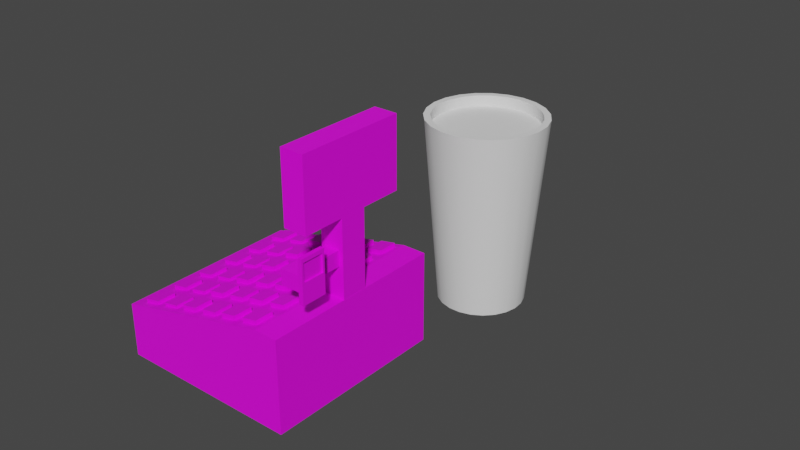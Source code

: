 # Source: cash.blend  (saved by Blender 3.3.6; exported with 4.5.12 LTS)
import bpy
from mathutils import Matrix  # noqa: F401  (used for matrix-valued properties, if any)

bpy.ops.wm.read_factory_settings(use_empty=True)
scene = bpy.context.scene
scene.name = 'Scene'

# ---- collections
col_collection = bpy.data.collections.new('Collection'); scene.collection.children.link(col_collection)

# ---- images (referenced by path relative to the original .blend; pixels are not part of the script)
import os
ASSET_DIR = os.environ.get("B2B_ASSET_DIR", "")  # directory of the original .blend (textures are referenced by path, not embedded)
HERE = os.path.dirname(os.path.abspath(__file__))  # packed textures are extracted next to this script under _unpacked/

def load_image(name, relpath, width, height, colorspace="sRGB"):
    """Load a texture the original file referenced (path relative to the .blend, or extracted next to this script)."""
    p = next((c for c in (os.path.join(HERE, relpath), os.path.join(ASSET_DIR, relpath)) if relpath and os.path.exists(c)), "")
    if p:
        img = bpy.data.images.load(p, check_existing=True)
        img.name = name
    else:  # same state as the original file: an image datablock whose file is absent (Cycles renders it pink)
        img = bpy.data.images.new(name, width, height)
        img.source = "FILE"
        img.filepath = "//" + (relpath or name)
    img.colorspace_settings.name = colorspace
    return img
img_blender_color_pallet_png = load_image('blender_color_pallet.png', 'blender_color_pallet.png', 1024, 1024, 'sRGB')

# ---- materials (node trees are filled in below, after node groups)
mat_material_003 = bpy.data.materials.new('Material.003')
mat_material_003.use_transparent_shadow = False
mat_material_002 = bpy.data.materials.new('Material.002')
mat_material_002.use_transparent_shadow = False
mat_material_001 = bpy.data.materials.new('Material.001')
mat_material_001.use_transparent_shadow = False

# ---- node groups
ng_auto_smooth = bpy.data.node_groups.new('Auto Smooth', 'GeometryNodeTree')
_s = ng_auto_smooth.interface.new_socket(name='Geometry', in_out='OUTPUT', socket_type='NodeSocketGeometry')
_s = ng_auto_smooth.interface.new_socket(name='Geometry', in_out='INPUT', socket_type='NodeSocketGeometry')
_s = ng_auto_smooth.interface.new_socket(name='Angle', in_out='INPUT', socket_type='NodeSocketFloat')
_s.subtype = 'ANGLE'
_s.min_value = 0.0
_s.max_value = 3.142
ng_auto_smooth.is_modifier = True
_N = ng_auto_smooth.nodes; _L = ng_auto_smooth.links
n0 = _N.new('NodeGroupOutput'); n0.name = 'Group Output'; n0.location = (480, -100)
n1 = _N.new('NodeGroupInput'); n1.name = 'Group Input'; n1.location = (-420, -300)
n2 = _N.new('NodeGroupInput'); n2.name = 'Group Input.001'; n2.location = (-60, -100)
n3 = _N.new('GeometryNodeSetShadeSmooth'); n3.name = 'Set Shade Smooth'; n3.location = (120, -100)
n3.domain = 'EDGE'
n4 = _N.new('GeometryNodeSetShadeSmooth'); n4.name = 'Set Shade Smooth.001'; n4.location = (300, -100)
n5 = _N.new('GeometryNodeInputMeshEdgeAngle'); n5.name = 'Edge Angle'; n5.location = (-420, -220)
n6 = _N.new('GeometryNodeInputEdgeSmooth'); n6.name = 'Is Edge Smooth'; n6.location = (-60, -160)
n7 = _N.new('GeometryNodeInputShadeSmooth'); n7.name = 'Is Face Smooth'; n7.location = (-240, -340)
n8 = _N.new('FunctionNodeBooleanMath'); n8.name = 'Boolean Math'; n8.location = (-60, -220)
n9 = _N.new('FunctionNodeCompare'); n9.name = 'Compare'; n9.location = (-240, -180)
n9.operation = 'LESS_EQUAL'
_L.new(n5.outputs[0], n9.inputs[0])
_L.new(n4.outputs[0], n0.inputs[0])
_L.new(n1.outputs[1], n9.inputs[1])
_L.new(n9.outputs[0], n8.inputs[0])
_L.new(n7.outputs[0], n8.inputs[1])
_L.new(n2.outputs[0], n3.inputs[0])
_L.new(n6.outputs[0], n3.inputs[1])
_L.new(n3.outputs[0], n4.inputs[0])
_L.new(n8.outputs[0], n3.inputs[2])
n0.is_active_output = True

# ---- material node trees
mat_material_003.use_nodes = True; mat_material_003.node_tree.nodes.clear()
_N = mat_material_003.node_tree.nodes; _L = mat_material_003.node_tree.links
n0 = _N.new('ShaderNodeBsdfPrincipled'); n0.name = 'Principled BSDF'; n0.location = (10, 300)
n0.distribution = 'GGX'
n0.subsurface_method = 'RANDOM_WALK_SKIN'
n0.inputs[3].default_value = 1.45
n0.inputs[27].default_value = (0.0, 0.0, 0.0, 1.0)
n0.inputs[28].default_value = 1.0
n1 = _N.new('ShaderNodeOutputMaterial'); n1.name = 'Material Output'; n1.location = (300, 300)
n2 = _N.new('ShaderNodeTexImage'); n2.name = 'Image Texture'; n2.location = (-180, 280)
n2.image = img_blender_color_pallet_png
_L.new(n0.outputs[0], n1.inputs[0])
_L.new(n2.outputs[0], n0.inputs[0])
n1.is_active_output = True
mat_material_002.use_nodes = True; mat_material_002.node_tree.nodes.clear()
_N = mat_material_002.node_tree.nodes; _L = mat_material_002.node_tree.links
n0 = _N.new('ShaderNodeBsdfPrincipled'); n0.name = 'Principled BSDF'; n0.location = (10, 300)
n0.distribution = 'GGX'
n0.subsurface_method = 'RANDOM_WALK_SKIN'
n0.inputs[3].default_value = 1.45
n0.inputs[27].default_value = (0.0, 0.0, 0.0, 1.0)
n0.inputs[28].default_value = 1.0
n1 = _N.new('ShaderNodeOutputMaterial'); n1.name = 'Material Output'; n1.location = (300, 300)
n2 = _N.new('ShaderNodeTexImage'); n2.name = 'Image Texture'; n2.location = (-180, 300)
n2.image = img_blender_color_pallet_png
_L.new(n0.outputs[0], n1.inputs[0])
_L.new(n2.outputs[0], n0.inputs[0])
n1.is_active_output = True
mat_material_001.use_nodes = True; mat_material_001.node_tree.nodes.clear()
_N = mat_material_001.node_tree.nodes; _L = mat_material_001.node_tree.links
n0 = _N.new('ShaderNodeBsdfPrincipled'); n0.name = 'Principled BSDF'; n0.location = (10, 300)
n0.distribution = 'GGX'
n0.subsurface_method = 'RANDOM_WALK_SKIN'
n0.inputs[3].default_value = 1.45
n0.inputs[27].default_value = (0.0, 0.0, 0.0, 1.0)
n0.inputs[28].default_value = 1.0
n1 = _N.new('ShaderNodeOutputMaterial'); n1.name = 'Material Output'; n1.location = (300, 300)
n2 = _N.new('ShaderNodeTexImage'); n2.name = 'Image Texture'; n2.location = (-280, 280)
n2.image = img_blender_color_pallet_png
_L.new(n0.outputs[0], n1.inputs[0])
_L.new(n2.outputs[0], n0.inputs[0])
n1.is_active_output = True

# ---- world
world_world = bpy.data.worlds.new('World'); scene.world = world_world
world_world.use_nodes = True; world_world.node_tree.nodes.clear()
_N = world_world.node_tree.nodes; _L = world_world.node_tree.links
n0 = _N.new('ShaderNodeOutputWorld'); n0.name = 'World Output'; n0.location = (300, 300)
n1 = _N.new('ShaderNodeBackground'); n1.name = 'Background'; n1.location = (10, 300)
n1.inputs[0].default_value = (0.05088, 0.05088, 0.05088, 1.0)
_L.new(n1.outputs[0], n0.inputs[0])
n0.is_active_output = True
world_world.color = (0.05088, 0.05088, 0.05088)
world_world.use_sun_shadow = False
world_world.sun_shadow_jitter_overblur = 0.0

# ---- meshes
me_cylinder = bpy.data.meshes.new('Cylinder')
me_cylinder.from_pydata([(-2.969e-10, 0.6397, -1.783), (6.704e-10, 0.8707, 1.0), (0.1726, 0.616, -1.783), (0.2349, 0.8384, 1.0), (0.3324, 0.5466, -1.783), (0.4524, 0.7439, 1.0), (0.4675, 0.4366, -1.783), (0.6363, 0.5943, 1.0), (0.568, 0.2943, -1.783), (0.773, 0.4006, 1.0), (0.6263, 0.1302, -1.783), (0.8525, 0.1771, 1.0), (0.6382, -0.04365, -1.783), (0.8686, -0.05942, 1.0), (0.6028, -0.2142, -1.783), (0.8204, -0.2916, 1.0), (0.5226, -0.3689, -1.783), (0.7113, -0.5021, 1.0), (0.4037, -0.4962, -1.783), (0.5495, -0.6754, 1.0), (0.2549, -0.5867, -1.783), (0.3469, -0.7986, 1.0), (0.08711, -0.6337, -1.783), (0.1186, -0.8626, 1.0), (-0.08711, -0.6337, -1.783), (-0.1186, -0.8626, 1.0), (-0.2549, -0.5867, -1.783), (-0.3469, -0.7986, 1.0), (-0.4037, -0.4962, -1.783), (-0.5495, -0.6754, 1.0), (-0.5226, -0.3689, -1.783), (-0.7113, -0.5021, 1.0), (-0.6028, -0.2142, -1.783), (-0.8204, -0.2916, 1.0), (-0.6382, -0.04365, -1.783), (-0.8686, -0.05942, 1.0), (-0.6263, 0.1302, -1.783), (-0.8525, 0.1771, 1.0), (-0.568, 0.2943, -1.783), (-0.773, 0.4006, 1.0), (-0.4675, 0.4366, -1.783), (-0.6363, 0.5943, 1.0), (-0.3324, 0.5466, -1.783), (-0.4524, 0.7439, 1.0), (-0.1726, 0.616, -1.783), (-0.2349, 0.8384, 1.0), (0.2088, 0.7451, 1.0), (-9.905e-10, 0.7738, 1.0), (0.402, 0.6611, 1.0), (0.5655, 0.5281, 1.0), (0.687, 0.356, 1.0), (0.7576, 0.1574, 1.0), (0.772, -0.0528, 1.0), (0.7291, -0.2591, 1.0), (0.6321, -0.4462, 1.0), (0.4883, -0.6002, 1.0), (0.3083, -0.7097, 1.0), (0.1054, -0.7666, 1.0), (-0.1054, -0.7666, 1.0), (-0.3083, -0.7097, 1.0), (-0.4883, -0.6002, 1.0), (-0.6321, -0.4462, 1.0), (-0.7291, -0.2591, 1.0), (-0.772, -0.0528, 1.0), (-0.7576, 0.1574, 1.0), (-0.687, 0.356, 1.0), (-0.5655, 0.5281, 1.0), (-0.402, 0.6611, 1.0), (-0.2088, 0.7451, 1.0), (0.2088, 0.7451, 0.8002), (-1.381e-08, 0.7738, 0.8002), (0.402, 0.6611, 0.8002), (0.5655, 0.5281, 0.8002), (0.687, 0.356, 0.8002), (0.7576, 0.1574, 0.8002), (0.772, -0.0528, 0.8002), (0.7291, -0.2591, 0.8002), (0.6321, -0.4462, 0.8002), (0.4883, -0.6002, 0.8002), (0.3083, -0.7097, 0.8002), (0.1054, -0.7666, 0.8002), (-0.1054, -0.7666, 0.8002), (-0.3083, -0.7097, 0.8002), (-0.4883, -0.6002, 0.8002), (-0.6321, -0.4462, 0.8002), (-0.7291, -0.2591, 0.8002), (-0.772, -0.0528, 0.8002), (-0.7576, 0.1574, 0.8002), (-0.687, 0.356, 0.8002), (-0.5655, 0.5281, 0.8002), (-0.402, 0.6611, 0.8002), (-0.2088, 0.7451, 0.8002), (-2.969e-10, 0.6397, -1.783), (0.1726, 0.616, -1.783), (0.3324, 0.5466, -1.783), (0.4675, 0.4366, -1.783), (0.568, 0.2943, -1.783), (0.6263, 0.1302, -1.783), (0.6382, -0.04365, -1.783), (0.6028, -0.2142, -1.783), (0.5226, -0.3689, -1.783), (0.4037, -0.4962, -1.783), (0.2549, -0.5867, -1.783), (0.08711, -0.6337, -1.783), (-0.08711, -0.6337, -1.783), (-0.2549, -0.5867, -1.783), (-0.4037, -0.4962, -1.783), (-0.5226, -0.3689, -1.783), (-0.6028, -0.2142, -1.783), (-0.6382, -0.04365, -1.783), (-0.6263, 0.1302, -1.783), (-0.568, 0.2943, -1.783), (-0.4675, 0.4366, -1.783), (-0.3324, 0.5466, -1.783), (-0.1726, 0.616, -1.783), (-2.969e-10, 0.6397, -1.37), (0.1726, 0.616, -1.37), (0.3324, 0.5466, -1.37), (0.4675, 0.4366, -1.37), (0.568, 0.2943, -1.37), (0.6263, 0.1302, -1.37), (0.6382, -0.04365, -1.37), (0.6028, -0.2142, -1.37), (0.5226, -0.3689, -1.37), (0.4037, -0.4962, -1.37), (0.2549, -0.5867, -1.37), (0.08711, -0.6337, -1.37), (-0.08711, -0.6337, -1.37), (-0.2549, -0.5867, -1.37), (-0.4037, -0.4962, -1.37), (-0.5226, -0.3689, -1.37), (-0.6028, -0.2142, -1.37), (-0.6382, -0.04365, -1.37), (-0.6263, 0.1302, -1.37), (-0.568, 0.2943, -1.37), (-0.4675, 0.4366, -1.37), (-0.3324, 0.5466, -1.37), (-0.1726, 0.616, -1.37), (-2.976e-10, 0.6412, -1.656), (0.173, 0.6174, -1.656), (0.3332, 0.5478, -1.656), (0.4686, 0.4376, -1.656), (0.5693, 0.295, -1.656), (0.6278, 0.1305, -1.656), (0.6397, -0.04376, -1.656), (0.6042, -0.2147, -1.656), (0.5238, -0.3698, -1.656), (0.4046, -0.4974, -1.656), (0.2554, -0.5881, -1.656), (0.08731, -0.6352, -1.656), (-0.08731, -0.6352, -1.656), (-0.2554, -0.5881, -1.656), (-0.4046, -0.4974, -1.656), (-0.5238, -0.3698, -1.656), (-0.6042, -0.2147, -1.656), (-0.6397, -0.04376, -1.656), (-0.6278, 0.1305, -1.656), (-0.5693, 0.295, -1.656), (-0.4686, 0.4376, -1.656), (-0.3332, 0.5478, -1.656), (-0.173, 0.6174, -1.656), (2.739e-07, 0.8063, 0.9097), (0.2175, 0.7764, 0.9097), (0.4189, 0.6889, 0.9097), (0.5892, 0.5503, 0.9097), (0.7159, 0.3709, 0.9097), (0.7894, 0.164, 0.9097), (0.8044, -0.05502, 0.9097), (0.7597, -0.27, 0.9097), (0.6587, -0.465, 0.9097), (0.5088, -0.6254, 0.9097), (0.3212, -0.7395, 0.9097), (0.1098, -0.7988, 0.9097), (-0.1098, -0.7988, 0.9097), (-0.3212, -0.7395, 0.9097), (-0.5088, -0.6254, 0.9097), (-0.6587, -0.465, 0.9097), (-0.7597, -0.27, 0.9097), (-0.8044, -0.05502, 0.9097), (-0.7894, 0.164, 0.9097), (-0.7159, 0.3709, 0.9097), (-0.5892, 0.5503, 0.9097), (-0.4189, 0.6889, 0.9097), (-0.2175, 0.7764, 0.9097)], [], [(0, 1, 3, 2), (2, 3, 5, 4), (4, 5, 7, 6), (6, 7, 9, 8), (8, 9, 11, 10), (10, 11, 13, 12), (12, 13, 15, 14), (14, 15, 17, 16), (16, 17, 19, 18), (18, 19, 21, 20), (20, 21, 23, 22), (22, 23, 25, 24), (24, 25, 27, 26), (26, 27, 29, 28), (28, 29, 31, 30), (30, 31, 33, 32), (32, 33, 35, 34), (34, 35, 37, 36), (36, 37, 39, 38), (38, 39, 41, 40), (40, 41, 43, 42), (9, 7, 49, 50), (42, 43, 45, 44), (44, 45, 1, 0), (59, 58, 81, 82), (19, 17, 54, 55), (29, 27, 59, 60), (39, 37, 64, 65), (5, 3, 46, 48), (15, 13, 52, 53), (25, 23, 57, 58), (35, 33, 62, 63), (45, 43, 67, 68), (11, 9, 50, 51), (21, 19, 55, 56), (31, 29, 60, 61), (41, 39, 65, 66), (7, 5, 48, 49), (17, 15, 53, 54), (3, 1, 47, 46), (27, 25, 58, 59), (37, 35, 63, 64), (1, 45, 68, 47), (13, 11, 51, 52), (23, 21, 56, 57), (33, 31, 61, 62), (43, 41, 66, 67), (52, 51, 74, 75), (67, 66, 89, 90), (60, 59, 82, 83), (53, 52, 75, 76), (68, 67, 90, 91), (61, 60, 83, 84), (54, 53, 76, 77), (47, 68, 91, 70), (46, 47, 70, 69), (62, 61, 84, 85), (55, 54, 77, 78), (48, 46, 69, 71), (63, 62, 85, 86), (56, 55, 78, 79), (49, 48, 71, 72), (64, 63, 86, 87), (57, 56, 79, 80), (50, 49, 72, 73), (65, 64, 87, 88), (58, 57, 80, 81), (51, 50, 73, 74), (66, 65, 88, 89), (92, 114, 113, 112, 111, 110, 109, 108, 107, 106, 105, 104, 103, 102, 101, 100, 99, 98, 97, 96, 95, 94, 93), (103, 104, 127, 126), (96, 97, 120, 119), (111, 112, 135, 134), (104, 105, 128, 127), (97, 98, 121, 120), (112, 113, 136, 135), (105, 106, 129, 128), (98, 99, 122, 121), (113, 114, 137, 136), (106, 107, 130, 129), (99, 100, 123, 122), (114, 92, 115, 137), (92, 93, 116, 115), (107, 108, 131, 130), (100, 101, 124, 123), (93, 94, 117, 116), (108, 109, 132, 131), (101, 102, 125, 124), (94, 95, 118, 117), (109, 110, 133, 132), (102, 103, 126, 125), (95, 96, 119, 118), (110, 111, 134, 133), (138, 139, 140, 141, 142, 143, 144, 145, 146, 147, 148, 149, 150, 151, 152, 153, 154, 155, 156, 157, 158, 159, 160), (152, 151, 174, 175), (145, 144, 167, 168), (160, 159, 182, 183), (153, 152, 175, 176), (146, 145, 168, 169), (138, 160, 183, 161), (139, 138, 161, 162), (154, 153, 176, 177), (147, 146, 169, 170), (140, 139, 162, 163), (155, 154, 177, 178), (148, 147, 170, 171), (141, 140, 163, 164), (156, 155, 178, 179), (149, 148, 171, 172), (142, 141, 164, 165), (157, 156, 179, 180), (150, 149, 172, 173), (143, 142, 165, 166), (158, 157, 180, 181), (151, 150, 173, 174), (144, 143, 166, 167), (159, 158, 181, 182)])
me_cylinder.polygons.foreach_set('use_smooth', [True] * 117)
_uv = me_cylinder.uv_layers.new(name='UVMap')
_uv.uv.foreach_set('vector', [1.0, 0.5, 1.0, 1.0, 0.9565, 1.0, 0.9565, 0.5, 0.9565, 0.5, 0.9565, 1.0, 0.913, 1.0, 0.913, 0.5, 0.913, 0.5, 0.913, 1.0, 0.8696, 1.0, 0.8696, 0.5, 0.8696, 0.5, 0.8696, 1.0, 0.8261, 1.0, 0.8261, 0.5, 0.8261, 0.5, 0.8261, 1.0, 0.7826, 1.0, 0.7826, 0.5, 0.7826, 0.5, 0.7826, 1.0, 0.7391, 1.0, 0.7391, 0.5, 0.7391, 0.5, 0.7391, 1.0, 0.6957, 1.0, 0.6957, 0.5, 0.6957, 0.5, 0.6957, 1.0, 0.6522, 1.0, 0.6522, 0.5, 0.6522, 0.5, 0.6522, 1.0, 0.6087, 1.0, 0.6087, 0.5, 0.6087, 0.5, 0.6087, 1.0, 0.5652, 1.0, 0.5652, 0.5, 0.5652, 0.5, 0.5652, 1.0, 0.5217, 1.0, 0.5217, 0.5, 0.5217, 0.5, 0.5217, 1.0, 0.4783, 1.0, 0.4783, 0.5, 0.4783, 0.5, 0.4783, 1.0, 0.4348, 1.0, 0.4348, 0.5, 0.4348, 0.5, 0.4348, 1.0, 0.3913, 1.0, 0.3913, 0.5, 0.3913, 0.5, 0.3913, 1.0, 0.3478, 1.0, 0.3478, 0.5, 0.3478, 0.5, 0.3478, 1.0, 0.3043, 1.0, 0.3043, 0.5, 0.3043, 0.5, 0.3043, 1.0, 0.2609, 1.0, 0.2609, 0.5, 0.2609, 0.5, 0.2609, 1.0, 0.2174, 1.0, 0.2174, 0.5, 0.2174, 0.5, 0.2174, 1.0, 0.1739, 1.0, 0.1739, 0.5, 0.1739, 0.5, 0.1739, 1.0, 0.1304, 1.0, 0.1304, 0.5, 0.1304, 0.5, 0.1304, 1.0, 0.08696, 1.0, 0.08696, 0.5, 0.8261, 1.0, 0.8696, 1.0, 0.8696, 1.0, 0.8261, 1.0, 0.08696, 0.5, 0.08696, 1.0, 0.04348, 1.0, 0.04348, 0.5, 0.04348, 0.5, 0.04348, 1.0, 1.565e-07, 1.0, 1.565e-07, 0.5, 0.4348, 1.0, 0.4783, 1.0, 0.4783, 1.0, 0.4348, 1.0, 0.6087, 1.0, 0.6522, 1.0, 0.6522, 1.0, 0.6087, 1.0, 0.3913, 1.0, 0.4348, 1.0, 0.4348, 1.0, 0.3913, 1.0, 0.1739, 1.0, 0.2174, 1.0, 0.2174, 1.0, 0.1739, 1.0, 0.913, 1.0, 0.9565, 1.0, 0.9565, 1.0, 0.913, 1.0, 0.6957, 1.0, 0.7391, 1.0, 0.7391, 1.0, 0.6957, 1.0, 0.4783, 1.0, 0.5217, 1.0, 0.5217, 1.0, 0.4783, 1.0, 0.2609, 1.0, 0.3043, 1.0, 0.3043, 1.0, 0.2609, 1.0, 0.04348, 1.0, 0.08696, 1.0, 0.08696, 1.0, 0.04348, 1.0, 0.7826, 1.0, 0.8261, 1.0, 0.8261, 1.0, 0.7826, 1.0, 0.5652, 1.0, 0.6087, 1.0, 0.6087, 1.0, 0.5652, 1.0, 0.3478, 1.0, 0.3913, 1.0, 0.3913, 1.0, 0.3478, 1.0, 0.1304, 1.0, 0.1739, 1.0, 0.1739, 1.0, 0.1304, 1.0, 0.8696, 1.0, 0.913, 1.0, 0.913, 1.0, 0.8696, 1.0, 0.6522, 1.0, 0.6957, 1.0, 0.6957, 1.0, 0.6522, 1.0, 0.9565, 1.0, 1.0, 1.0, 1.0, 1.0, 0.9565, 1.0, 0.4348, 1.0, 0.4783, 1.0, 0.4783, 1.0, 0.4348, 1.0, 0.2174, 1.0, 0.2609, 1.0, 0.2609, 1.0, 0.2174, 1.0, 1.565e-07, 1.0, 0.04348, 1.0, 0.04348, 1.0, 1.565e-07, 1.0, 0.7391, 1.0, 0.7826, 1.0, 0.7826, 1.0, 0.7391, 1.0, 0.5217, 1.0, 0.5652, 1.0, 0.5652, 1.0, 0.5217, 1.0, 0.3043, 1.0, 0.3478, 1.0, 0.3478, 1.0, 0.3043, 1.0, 0.08696, 1.0, 0.1304, 1.0, 0.1304, 1.0, 0.08696, 1.0, 0.7391, 1.0, 0.7826, 1.0, 0.7826, 1.0, 0.7391, 1.0, 0.08696, 1.0, 0.1304, 1.0, 0.1304, 1.0, 0.08696, 1.0, 0.3913, 1.0, 0.4348, 1.0, 0.4348, 1.0, 0.3913, 1.0, 0.6957, 1.0, 0.7391, 1.0, 0.7391, 1.0, 0.6957, 1.0, 0.04348, 1.0, 0.08696, 1.0, 0.08696, 1.0, 0.04348, 1.0, 0.3478, 1.0, 0.3913, 1.0, 0.3913, 1.0, 0.3478, 1.0, 0.6522, 1.0, 0.6957, 1.0, 0.6957, 1.0, 0.6522, 1.0, 1.565e-07, 1.0, 0.04348, 1.0, 0.04348, 1.0, 1.565e-07, 1.0, 0.9565, 1.0, 1.0, 1.0, 1.0, 1.0, 0.9565, 1.0, 0.3043, 1.0, 0.3478, 1.0, 0.3478, 1.0, 0.3043, 1.0, 0.6087, 1.0, 0.6522, 1.0, 0.6522, 1.0, 0.6087, 1.0, 0.913, 1.0, 0.9565, 1.0, 0.9565, 1.0, 0.913, 1.0, 0.2609, 1.0, 0.3043, 1.0, 0.3043, 1.0, 0.2609, 1.0, 0.5652, 1.0, 0.6087, 1.0, 0.6087, 1.0, 0.5652, 1.0, 0.8696, 1.0, 0.913, 1.0, 0.913, 1.0, 0.8696, 1.0, 0.2174, 1.0, 0.2609, 1.0, 0.2609, 1.0, 0.2174, 1.0, 0.5217, 1.0, 0.5652, 1.0, 0.5652, 1.0, 0.5217, 1.0, 0.8261, 1.0, 0.8696, 1.0, 0.8696, 1.0, 0.8261, 1.0, 0.1739, 1.0, 0.2174, 1.0, 0.2174, 1.0, 0.1739, 1.0, 0.4783, 1.0, 0.5217, 1.0, 0.5217, 1.0, 0.4783, 1.0, 0.7826, 1.0, 0.8261, 1.0, 0.8261, 1.0, 0.7826, 1.0, 0.1304, 1.0, 0.1739, 1.0, 0.1739, 1.0, 0.1304, 1.0, 0.75, 0.49, 0.6852, 0.4811, 0.6253, 0.4551, 0.5746, 0.4138, 0.5369, 0.3604, 0.515, 0.2988, 0.5106, 0.2336, 0.5239, 0.1696, 0.5539, 0.1116, 0.5985, 0.06383, 0.6544, 0.02987, 0.7173, 0.01224, 0.7827, 0.01224, 0.8456, 0.02987, 0.9015, 0.06383, 0.9461, 0.1116, 0.9761, 0.1696, 0.9894, 0.2336, 0.985, 0.2988, 0.9631, 0.3604, 0.9254, 0.4138, 0.8747, 0.4551, 0.8148, 0.4811, 0.7827, 0.01224, 0.7173, 0.01224, 0.7173, 0.01224, 0.7827, 0.01224, 0.9631, 0.3604, 0.985, 0.2988, 0.985, 0.2988, 0.9631, 0.3604, 0.5369, 0.3604, 0.5746, 0.4138, 0.5746, 0.4138, 0.5369, 0.3604, 0.7173, 0.01224, 0.6544, 0.02987, 0.6544, 0.02987, 0.7173, 0.01224, 0.985, 0.2988, 0.9894, 0.2336, 0.9894, 0.2336, 0.985, 0.2988, 0.5746, 0.4138, 0.6253, 0.4551, 0.6253, 0.4551, 0.5746, 0.4138, 0.6544, 0.02987, 0.5985, 0.06383, 0.5985, 0.06383, 0.6544, 0.02987, 0.9894, 0.2336, 0.9761, 0.1696, 0.9761, 0.1696, 0.9894, 0.2336, 0.6253, 0.4551, 0.6852, 0.4811, 0.6852, 0.4811, 0.6253, 0.4551, 0.5985, 0.06383, 0.5539, 0.1116, 0.5539, 0.1116, 0.5985, 0.06383, 0.9761, 0.1696, 0.9461, 0.1116, 0.9461, 0.1116, 0.9761, 0.1696, 0.6852, 0.4811, 0.75, 0.49, 0.75, 0.49, 0.6852, 0.4811, 0.75, 0.49, 0.8148, 0.4811, 0.8148, 0.4811, 0.75, 0.49, 0.5539, 0.1116, 0.5239, 0.1696, 0.5239, 0.1696, 0.5539, 0.1116, 0.9461, 0.1116, 0.9015, 0.06383, 0.9015, 0.06383, 0.9461, 0.1116, 0.8148, 0.4811, 0.8747, 0.4551, 0.8747, 0.4551, 0.8148, 0.4811, 0.5239, 0.1696, 0.5106, 0.2336, 0.5106, 0.2336, 0.5239, 0.1696, 0.9015, 0.06383, 0.8456, 0.02987, 0.8456, 0.02987, 0.9015, 0.06383, 0.8747, 0.4551, 0.9254, 0.4138, 0.9254, 0.4138, 0.8747, 0.4551, 0.5106, 0.2336, 0.515, 0.2988, 0.515, 0.2988, 0.5106, 0.2336, 0.8456, 0.02987, 0.7827, 0.01224, 0.7827, 0.01224, 0.8456, 0.02987, 0.9254, 0.4138, 0.9631, 0.3604, 0.9631, 0.3604, 0.9254, 0.4138, 0.515, 0.2988, 0.5369, 0.3604, 0.5369, 0.3604, 0.515, 0.2988, 0.75, 0.49, 0.8148, 0.4811, 0.8747, 0.4551, 0.9254, 0.4138, 0.9631, 0.3604, 0.985, 0.2988, 0.9894, 0.2336, 0.9761, 0.1696, 0.9461, 0.1116, 0.9015, 0.06383, 0.8456, 0.02987, 0.7827, 0.01224, 0.7173, 0.01224, 0.6544, 0.02987, 0.5985, 0.06383, 0.5539, 0.1116, 0.5239, 0.1696, 0.5106, 0.2336, 0.515, 0.2988, 0.5369, 0.3604, 0.5746, 0.4138, 0.6253, 0.4551, 0.6852, 0.4811, 0.5985, 0.06383, 0.6544, 0.02987, 0.6544, 0.02987, 0.5985, 0.06383, 0.9761, 0.1696, 0.9894, 0.2336, 0.9894, 0.2336, 0.9761, 0.1696, 0.6852, 0.4811, 0.6253, 0.4551, 0.6253, 0.4551, 0.6852, 0.4811, 0.5539, 0.1116, 0.5985, 0.06383, 0.5985, 0.06383, 0.5539, 0.1116, 0.9461, 0.1116, 0.9761, 0.1696, 0.9761, 0.1696, 0.9461, 0.1116, 0.75, 0.49, 0.6852, 0.4811, 0.6852, 0.4811, 0.75, 0.49, 0.8148, 0.4811, 0.75, 0.49, 0.75, 0.49, 0.8148, 0.4811, 0.5239, 0.1696, 0.5539, 0.1116, 0.5539, 0.1116, 0.5239, 0.1696, 0.9015, 0.06383, 0.9461, 0.1116, 0.9461, 0.1116, 0.9015, 0.06383, 0.8747, 0.4551, 0.8148, 0.4811, 0.8148, 0.4811, 0.8747, 0.4551, 0.5106, 0.2336, 0.5239, 0.1696, 0.5239, 0.1696, 0.5106, 0.2336, 0.8456, 0.02987, 0.9015, 0.06383, 0.9015, 0.06383, 0.8456, 0.02987, 0.9254, 0.4138, 0.8747, 0.4551, 0.8747, 0.4551, 0.9254, 0.4138, 0.515, 0.2988, 0.5106, 0.2336, 0.5106, 0.2336, 0.515, 0.2988, 0.7827, 0.01224, 0.8456, 0.02987, 0.8456, 0.02987, 0.7827, 0.01224, 0.9631, 0.3604, 0.9254, 0.4138, 0.9254, 0.4138, 0.9631, 0.3604, 0.5369, 0.3604, 0.515, 0.2988, 0.515, 0.2988, 0.5369, 0.3604, 0.7173, 0.01224, 0.7827, 0.01224, 0.7827, 0.01224, 0.7173, 0.01224, 0.985, 0.2988, 0.9631, 0.3604, 0.9631, 0.3604, 0.985, 0.2988, 0.5746, 0.4138, 0.5369, 0.3604, 0.5369, 0.3604, 0.5746, 0.4138, 0.6544, 0.02987, 0.7173, 0.01224, 0.7173, 0.01224, 0.6544, 0.02987, 0.9894, 0.2336, 0.985, 0.2988, 0.985, 0.2988, 0.9894, 0.2336, 0.6253, 0.4551, 0.5746, 0.4138, 0.5746, 0.4138, 0.6253, 0.4551])
me_cylinder.update()
me_cube_003 = bpy.data.meshes.new('Cube.003')
me_cube_003.from_pydata([(0.6394, 0.5638, 1.816), (0.5953, 0.5638, 3.037), (0.6394, 0.7348, 1.816), (0.5953, 0.7348, 3.037), (0.8079, 0.5638, 1.955), (0.7638, 0.5638, 3.177), (0.8079, 0.7348, 1.955), (0.7638, 0.7348, 3.177), (0.6394, 0.2788, 1.816), (0.5953, 0.2788, 3.037), (0.6394, 0.4498, 1.816), (0.5953, 0.4498, 3.037), (0.8079, 0.2788, 1.955), (0.7638, 0.2788, 3.177), (0.8079, 0.4498, 1.955), (0.7638, 0.4498, 3.177), (0.6394, 0.002045, 1.816), (0.5953, 0.002045, 3.037), (0.6394, 0.173, 1.816), (0.5953, 0.173, 3.037), (0.8079, 0.002045, 1.955), (0.7638, 0.002045, 3.177), (0.8079, 0.173, 1.955), (0.7638, 0.173, 3.177), (0.6394, -0.2829, 1.816), (0.5953, -0.2829, 3.037), (0.6394, -0.112, 1.816), (0.5953, -0.112, 3.037), (0.8079, -0.2829, 1.955), (0.7638, -0.2829, 3.177), (0.8079, -0.112, 1.955), (0.7638, -0.112, 3.177), (0.6394, -0.5581, 1.816), (0.5953, -0.5581, 3.037), (0.6394, -0.3872, 1.816), (0.5953, -0.3872, 3.037), (0.8079, -0.5581, 1.955), (0.7638, -0.5581, 3.177), (0.8079, -0.3872, 1.955), (0.7638, -0.3872, 3.177), (0.6394, -0.8431, 1.816), (0.5953, -0.8431, 3.037), (0.6394, -0.6721, 1.816), (0.5953, -0.6721, 3.037), (0.8079, -0.8431, 1.955), (0.7638, -0.8431, 3.177), (0.8079, -0.6721, 1.955), (0.7638, -0.6721, 3.177), (0.1067, 0.5638, 1.246), (0.0626, 0.5638, 2.468), (0.1067, 0.7348, 1.246), (0.0626, 0.7348, 2.468), (0.2752, 0.5638, 1.386), (0.231, 0.5638, 2.607), (0.2752, 0.7348, 1.386), (0.231, 0.7348, 2.607), (0.1067, 0.2788, 1.246), (0.0626, 0.2788, 2.468), (0.1067, 0.4498, 1.246), (0.0626, 0.4498, 2.468), (0.2752, 0.2788, 1.386), (0.231, 0.2788, 2.607), (0.2752, 0.4498, 1.386), (0.231, 0.4498, 2.607), (0.1067, 0.002045, 1.246), (0.0626, 0.002045, 2.468), (0.1067, 0.173, 1.246), (0.0626, 0.173, 2.468), (0.2752, 0.002045, 1.386), (0.231, 0.002045, 2.607), (0.2752, 0.173, 1.386), (0.231, 0.173, 2.607), (0.1067, -0.2829, 1.246), (0.0626, -0.2829, 2.468), (0.1067, -0.112, 1.246), (0.0626, -0.112, 2.468), (0.2752, -0.2829, 1.386), (0.231, -0.2829, 2.607), (0.2752, -0.112, 1.386), (0.231, -0.112, 2.607), (0.1067, -0.5581, 1.246), (0.0626, -0.5581, 2.468), (0.1067, -0.3872, 1.246), (0.0626, -0.3872, 2.468), (0.2752, -0.5581, 1.386), (0.231, -0.5581, 2.607), (0.2752, -0.3872, 1.386), (0.231, -0.3872, 2.607), (0.1067, -0.8431, 1.246), (0.0626, -0.8431, 2.468), (0.1067, -0.6721, 1.246), (0.0626, -0.6721, 2.468), (0.2752, -0.8431, 1.386), (0.231, -0.8431, 2.607), (0.2752, -0.6721, 1.386), (0.231, -0.6721, 2.607), (-0.1632, 0.5638, 1.003), (-0.2073, 0.5638, 2.225), (-0.1632, 0.7348, 1.003), (-0.2073, 0.7348, 2.225), (0.005274, 0.5638, 1.143), (-0.03884, 0.5638, 2.364), (0.005274, 0.7348, 1.143), (-0.03884, 0.7348, 2.364), (-0.1632, 0.2788, 1.003), (-0.2073, 0.2788, 2.225), (-0.1632, 0.4498, 1.003), (-0.2073, 0.4498, 2.225), (0.005274, 0.2788, 1.143), (-0.03884, 0.2788, 2.364), (0.005274, 0.4498, 1.143), (-0.03884, 0.4498, 2.364), (-0.1632, 0.002045, 1.003), (-0.2073, 0.002045, 2.225), (-0.1632, 0.173, 1.003), (-0.2073, 0.173, 2.225), (0.005274, 0.002045, 1.143), (-0.03884, 0.002045, 2.364), (0.005274, 0.173, 1.143), (-0.03884, 0.173, 2.364), (-0.1632, -0.2829, 1.003), (-0.2073, -0.2829, 2.225), (-0.1632, -0.112, 1.003), (-0.2073, -0.112, 2.225), (0.005274, -0.2829, 1.143), (-0.03884, -0.2829, 2.364), (0.005274, -0.112, 1.143), (-0.03884, -0.112, 2.364), (-0.1632, -0.5581, 1.003), (-0.2073, -0.5581, 2.225), (-0.1632, -0.3872, 1.003), (-0.2073, -0.3872, 2.225), (0.005274, -0.5581, 1.143), (-0.03884, -0.5581, 2.364), (0.005274, -0.3872, 1.143), (-0.03884, -0.3872, 2.364), (-0.1632, -0.8431, 1.003), (-0.2073, -0.8431, 2.225), (-0.1632, -0.6721, 1.003), (-0.2073, -0.6721, 2.225), (0.005274, -0.8431, 1.143), (-0.03884, -0.8431, 2.364), (0.005274, -0.6721, 1.143), (-0.03884, -0.6721, 2.364), (0.3696, 0.5638, 1.573), (0.3254, 0.5638, 2.795), (0.3696, 0.7348, 1.573), (0.3254, 0.7348, 2.795), (0.538, 0.5638, 1.712), (0.4939, 0.5638, 2.934), (0.538, 0.7348, 1.712), (0.4939, 0.7348, 2.934), (0.3696, 0.2788, 1.573), (0.3254, 0.2788, 2.795), (0.3696, 0.4498, 1.573), (0.3254, 0.4498, 2.795), (0.538, 0.2788, 1.712), (0.4939, 0.2788, 2.934), (0.538, 0.4498, 1.712), (0.4939, 0.4498, 2.934), (0.3696, 0.002045, 1.573), (0.3254, 0.002045, 2.795), (0.3696, 0.173, 1.573), (0.3254, 0.173, 2.795), (0.538, 0.002045, 1.712), (0.4939, 0.002045, 2.934), (0.538, 0.173, 1.712), (0.4939, 0.173, 2.934), (0.3696, -0.2829, 1.573), (0.3254, -0.2829, 2.795), (0.3696, -0.112, 1.573), (0.3254, -0.112, 2.795), (0.538, -0.2829, 1.712), (0.4939, -0.2829, 2.934), (0.538, -0.112, 1.712), (0.4939, -0.112, 2.934), (0.3696, -0.5581, 1.573), (0.3254, -0.5581, 2.795), (0.3696, -0.3872, 1.573), (0.3254, -0.3872, 2.795), (0.538, -0.5581, 1.712), (0.4939, -0.5581, 2.934), (0.538, -0.3872, 1.712), (0.4939, -0.3872, 2.934), (0.3696, -0.8431, 1.573), (0.3254, -0.8431, 2.795), (0.3696, -0.6721, 1.573), (0.3254, -0.6721, 2.795), (0.538, -0.8431, 1.712), (0.4939, -0.8431, 2.934), (0.538, -0.6721, 1.712), (0.4939, -0.6721, 2.934), (1.166, 0.5638, 2.333), (1.122, 0.5638, 3.555), (1.166, 0.7348, 2.333), (1.122, 0.7348, 3.555), (1.335, 0.5638, 2.473), (1.29, 0.5638, 3.694), (1.335, 0.7348, 2.473), (1.29, 0.7348, 3.694), (1.166, 0.2788, 2.333), (1.122, 0.2788, 3.555), (1.166, 0.4498, 2.333), (1.122, 0.4498, 3.555), (1.335, 0.2788, 2.473), (1.29, 0.2788, 3.694), (1.335, 0.4498, 2.473), (1.29, 0.4498, 3.694), (1.166, 0.002045, 2.333), (1.122, 0.002045, 3.555), (1.166, 0.173, 2.333), (1.122, 0.173, 3.555), (1.335, 0.002045, 2.473), (1.29, 0.002045, 3.694), (1.335, 0.173, 2.473), (1.29, 0.173, 3.694), (1.166, -0.2829, 2.333), (1.122, -0.2829, 3.555), (1.166, -0.112, 2.333), (1.122, -0.112, 3.555), (1.335, -0.2829, 2.473), (1.29, -0.2829, 3.694), (1.335, -0.112, 2.473), (1.29, -0.112, 3.694), (1.166, -0.5581, 2.333), (1.122, -0.5581, 3.555), (1.166, -0.3872, 2.333), (1.122, -0.3872, 3.555), (1.335, -0.5581, 2.473), (1.29, -0.5581, 3.694), (1.335, -0.3872, 2.473), (1.29, -0.3872, 3.694), (1.166, -0.8431, 2.333), (1.122, -0.8431, 3.555), (1.166, -0.6721, 2.333), (1.122, -0.6721, 3.555), (1.335, -0.8431, 2.473), (1.29, -0.8431, 3.694), (1.335, -0.6721, 2.473), (1.29, -0.6721, 3.694), (0.8963, 0.5638, 2.091), (0.8521, 0.5638, 3.312), (0.8963, 0.7348, 2.091), (0.8521, 0.7348, 3.312), (1.065, 0.5638, 2.23), (1.021, 0.5638, 3.452), (1.065, 0.7348, 2.23), (1.021, 0.7348, 3.452), (0.8963, 0.2788, 2.091), (0.8521, 0.2788, 3.312), (0.8963, 0.4498, 2.091), (0.8521, 0.4498, 3.312), (1.065, 0.2788, 2.23), (1.021, 0.2788, 3.452), (1.065, 0.4498, 2.23), (1.021, 0.4498, 3.452), (0.8963, 0.002045, 2.091), (0.8521, 0.002045, 3.312), (0.8963, 0.173, 2.091), (0.8521, 0.173, 3.312), (1.065, 0.002045, 2.23), (1.021, 0.002045, 3.452), (1.065, 0.173, 2.23), (1.021, 0.173, 3.452), (0.8963, -0.2829, 2.091), (0.8521, -0.2829, 3.312), (0.8963, -0.112, 2.091), (0.8521, -0.112, 3.312), (1.065, -0.2829, 2.23), (1.021, -0.2829, 3.452), (1.065, -0.112, 2.23), (1.021, -0.112, 3.452), (0.8963, -0.5581, 2.091), (0.8521, -0.5581, 3.312), (0.8963, -0.3872, 2.091), (0.8521, -0.3872, 3.312), (1.065, -0.5581, 2.23), (1.021, -0.5581, 3.452), (1.065, -0.3872, 2.23), (1.021, -0.3872, 3.452), (0.8963, -0.8431, 2.091), (0.8521, -0.8431, 3.312), (0.8963, -0.6721, 2.091), (0.8521, -0.6721, 3.312), (1.065, -0.8431, 2.23), (1.021, -0.8431, 3.452), (1.065, -0.6721, 2.23), (1.021, -0.6721, 3.452), (-0.3416, -0.9142, -0.4168), (-0.3416, -0.9142, -0.3799), (-0.3416, 0.7858, -0.4168), (-0.3416, 0.7858, -0.3799), (1.358, -0.9142, -0.4168), (1.358, -0.9142, 1.283), (1.358, 0.7858, -0.4168), (1.358, 0.7858, 1.283), (-0.3416, -0.9142, 1.925), (-0.3416, 0.7858, 1.925), (1.358, 0.7858, 3.588), (1.358, -0.9142, 3.588), (1.609, 0.7858, 1.283), (1.609, 0.7858, -0.4168), (1.609, -0.9142, -0.4168), (1.609, -0.9142, 1.283), (1.609, 0.7858, 3.588), (1.609, -0.9142, 3.588), (1.359, -0.1862, 3.588), (1.608, -0.1862, 3.588), (1.359, 0.05785, 3.588), (1.608, 0.05785, 3.588), (1.359, -0.1862, 6.913), (1.608, -0.1862, 6.913), (1.359, 0.05785, 6.913), (1.608, 0.05785, 6.913), (1.36, -0.5649, 6.913), (1.608, -0.5649, 6.913), (1.36, 0.4366, 6.913), (1.608, 0.4366, 6.913), (1.36, -0.5649, 9.947), (1.608, -0.5649, 9.947), (1.36, 0.4366, 9.947), (1.608, 0.4366, 9.947), (1.359, -0.1862, 3.588), (1.608, -0.1862, 3.588), (1.359, -0.1862, 6.913), (1.608, -0.1862, 6.913), (1.404, -0.1862, 4.924), (1.563, -0.1862, 4.924), (1.404, -0.1862, 5.577), (1.563, -0.1862, 5.577), (1.404, -0.5128, 4.924), (1.563, -0.5128, 4.924), (1.404, -0.5128, 5.577), (1.563, -0.5128, 5.577), (1.404, -0.6556, 4.924), (1.563, -0.6556, 4.924), (1.404, -0.6556, 5.577), (1.563, -0.6556, 5.577), (1.657, -0.5128, 5.577), (1.657, -0.5128, 4.924), (1.657, -0.6556, 5.577), (1.657, -0.6556, 4.924), (1.704, -0.682, 6.279), (1.704, -0.682, 5.504), (1.687, -0.682, 6.279), (1.687, -0.682, 5.504), (1.36, 0.3407, 7.203), (1.36, -0.469, 7.203), (1.36, 0.3407, 9.656), (1.36, -0.469, 9.656), (1.384, 0.3407, 7.203), (1.384, -0.469, 7.203), (1.384, 0.3407, 9.656), (1.384, -0.469, 9.656), (-0.3416, -0.3823, 0.04771), (-0.3416, 0.254, 0.04771), (-0.3416, -0.3823, 0.5641), (-0.3416, 0.254, 0.5641), (-0.3726, -0.3823, 0.04771), (-0.3726, 0.254, 0.04771), (-0.3726, -0.3823, 0.5641), (-0.3726, 0.254, 0.5641), (-0.3726, -0.1209, 0.1378), (-0.3726, -0.007401, 0.1378), (-0.3726, -0.1209, 0.474), (-0.3726, -0.007401, 0.474), (-0.362, -0.1209, 0.1378), (-0.362, -0.007401, 0.1378), (-0.362, -0.1209, 0.474), (-0.362, -0.007401, 0.474), (1.657, -0.5128, 5.577), (1.655, -0.5128, 4.924), (1.657, -0.6556, 5.577), (1.655, -0.6556, 4.924), (1.66, -0.4688, 6.446), (1.654, -0.4688, 4.617), (1.66, -0.6996, 6.446), (1.654, -0.6996, 4.617), (1.704, -0.4688, 6.446), (1.704, -0.4688, 4.617), (1.704, -0.6996, 6.446), (1.704, -0.6996, 4.617), (1.704, -0.4864, 6.279), (1.704, -0.4864, 5.504), (1.704, -0.682, 6.279), (1.704, -0.682, 5.504), (1.687, -0.4864, 6.279), (1.687, -0.4864, 5.504), (1.687, -0.682, 6.279), (1.687, -0.682, 5.504)], [], [(0, 1, 3, 2), (2, 3, 7, 6), (6, 7, 5, 4), (4, 5, 1, 0), (2, 6, 4, 0), (7, 3, 1, 5), (8, 9, 11, 10), (10, 11, 15, 14), (14, 15, 13, 12), (12, 13, 9, 8), (10, 14, 12, 8), (15, 11, 9, 13), (16, 17, 19, 18), (18, 19, 23, 22), (22, 23, 21, 20), (20, 21, 17, 16), (18, 22, 20, 16), (23, 19, 17, 21), (24, 25, 27, 26), (26, 27, 31, 30), (30, 31, 29, 28), (28, 29, 25, 24), (26, 30, 28, 24), (31, 27, 25, 29), (32, 33, 35, 34), (34, 35, 39, 38), (38, 39, 37, 36), (36, 37, 33, 32), (34, 38, 36, 32), (39, 35, 33, 37), (40, 41, 43, 42), (42, 43, 47, 46), (46, 47, 45, 44), (44, 45, 41, 40), (42, 46, 44, 40), (47, 43, 41, 45), (48, 49, 51, 50), (50, 51, 55, 54), (54, 55, 53, 52), (52, 53, 49, 48), (50, 54, 52, 48), (55, 51, 49, 53), (56, 57, 59, 58), (58, 59, 63, 62), (62, 63, 61, 60), (60, 61, 57, 56), (58, 62, 60, 56), (63, 59, 57, 61), (64, 65, 67, 66), (66, 67, 71, 70), (70, 71, 69, 68), (68, 69, 65, 64), (66, 70, 68, 64), (71, 67, 65, 69), (72, 73, 75, 74), (74, 75, 79, 78), (78, 79, 77, 76), (76, 77, 73, 72), (74, 78, 76, 72), (79, 75, 73, 77), (80, 81, 83, 82), (82, 83, 87, 86), (86, 87, 85, 84), (84, 85, 81, 80), (82, 86, 84, 80), (87, 83, 81, 85), (88, 89, 91, 90), (90, 91, 95, 94), (94, 95, 93, 92), (92, 93, 89, 88), (90, 94, 92, 88), (95, 91, 89, 93), (96, 97, 99, 98), (98, 99, 103, 102), (102, 103, 101, 100), (100, 101, 97, 96), (98, 102, 100, 96), (103, 99, 97, 101), (104, 105, 107, 106), (106, 107, 111, 110), (110, 111, 109, 108), (108, 109, 105, 104), (106, 110, 108, 104), (111, 107, 105, 109), (112, 113, 115, 114), (114, 115, 119, 118), (118, 119, 117, 116), (116, 117, 113, 112), (114, 118, 116, 112), (119, 115, 113, 117), (120, 121, 123, 122), (122, 123, 127, 126), (126, 127, 125, 124), (124, 125, 121, 120), (122, 126, 124, 120), (127, 123, 121, 125), (128, 129, 131, 130), (130, 131, 135, 134), (134, 135, 133, 132), (132, 133, 129, 128), (130, 134, 132, 128), (135, 131, 129, 133), (136, 137, 139, 138), (138, 139, 143, 142), (142, 143, 141, 140), (140, 141, 137, 136), (138, 142, 140, 136), (143, 139, 137, 141), (144, 145, 147, 146), (146, 147, 151, 150), (150, 151, 149, 148), (148, 149, 145, 144), (146, 150, 148, 144), (151, 147, 145, 149), (152, 153, 155, 154), (154, 155, 159, 158), (158, 159, 157, 156), (156, 157, 153, 152), (154, 158, 156, 152), (159, 155, 153, 157), (160, 161, 163, 162), (162, 163, 167, 166), (166, 167, 165, 164), (164, 165, 161, 160), (162, 166, 164, 160), (167, 163, 161, 165), (168, 169, 171, 170), (170, 171, 175, 174), (174, 175, 173, 172), (172, 173, 169, 168), (170, 174, 172, 168), (175, 171, 169, 173), (176, 177, 179, 178), (178, 179, 183, 182), (182, 183, 181, 180), (180, 181, 177, 176), (178, 182, 180, 176), (183, 179, 177, 181), (184, 185, 187, 186), (186, 187, 191, 190), (190, 191, 189, 188), (188, 189, 185, 184), (186, 190, 188, 184), (191, 187, 185, 189), (192, 193, 195, 194), (194, 195, 199, 198), (198, 199, 197, 196), (196, 197, 193, 192), (194, 198, 196, 192), (199, 195, 193, 197), (200, 201, 203, 202), (202, 203, 207, 206), (206, 207, 205, 204), (204, 205, 201, 200), (202, 206, 204, 200), (207, 203, 201, 205), (208, 209, 211, 210), (210, 211, 215, 214), (214, 215, 213, 212), (212, 213, 209, 208), (210, 214, 212, 208), (215, 211, 209, 213), (216, 217, 219, 218), (218, 219, 223, 222), (222, 223, 221, 220), (220, 221, 217, 216), (218, 222, 220, 216), (223, 219, 217, 221), (224, 225, 227, 226), (226, 227, 231, 230), (230, 231, 229, 228), (228, 229, 225, 224), (226, 230, 228, 224), (231, 227, 225, 229), (232, 233, 235, 234), (234, 235, 239, 238), (238, 239, 237, 236), (236, 237, 233, 232), (234, 238, 236, 232), (239, 235, 233, 237), (240, 241, 243, 242), (242, 243, 247, 246), (246, 247, 245, 244), (244, 245, 241, 240), (242, 246, 244, 240), (247, 243, 241, 245), (248, 249, 251, 250), (250, 251, 255, 254), (254, 255, 253, 252), (252, 253, 249, 248), (250, 254, 252, 248), (255, 251, 249, 253), (256, 257, 259, 258), (258, 259, 263, 262), (262, 263, 261, 260), (260, 261, 257, 256), (258, 262, 260, 256), (263, 259, 257, 261), (264, 265, 267, 266), (266, 267, 271, 270), (270, 271, 269, 268), (268, 269, 265, 264), (266, 270, 268, 264), (271, 267, 265, 269), (272, 273, 275, 274), (274, 275, 279, 278), (278, 279, 277, 276), (276, 277, 273, 272), (274, 278, 276, 272), (279, 275, 273, 277), (280, 281, 283, 282), (282, 283, 287, 286), (286, 287, 285, 284), (284, 285, 281, 280), (282, 286, 284, 280), (287, 283, 281, 285), (288, 289, 291, 290), (290, 291, 295, 294), (295, 298, 304, 300), (292, 293, 289, 288), (290, 294, 292, 288), (295, 291, 297, 298), (298, 297, 296, 299), (298, 299, 306, 308), (297, 291, 355, 357), (289, 293, 299, 296), (301, 300, 303, 302), (303, 300, 304, 305), (294, 295, 300, 301), (293, 292, 302, 303), (299, 293, 303, 305), (292, 294, 301, 302), (307, 309, 313, 311), (299, 305, 307, 306), (305, 304, 309, 307), (304, 298, 308, 309), (313, 312, 316, 317), (311, 310, 324, 325), (309, 308, 312, 313), (308, 306, 310, 312), (317, 316, 320, 321), (312, 310, 314, 316), (311, 313, 317, 315), (310, 311, 315, 314), (320, 318, 319, 321), (314, 318, 349, 347), (315, 317, 321, 319), (314, 315, 319, 318), (324, 322, 326, 328), (307, 311, 325, 323), (306, 307, 323, 322), (310, 306, 322, 324), (329, 328, 332, 333), (325, 324, 328, 329), (323, 325, 329, 327), (322, 323, 327, 326), (331, 333, 338, 339), (327, 329, 333, 331), (326, 327, 331, 330), (328, 326, 330, 332), (334, 335, 337, 336), (330, 331, 335, 334), (332, 330, 334, 336), (333, 332, 336, 337), (335, 331, 339, 341), (333, 337, 340, 338), (337, 335, 341, 340), (342, 343, 345, 344), (346, 347, 351, 350), (316, 314, 347, 346), (320, 316, 346, 348), (318, 320, 348, 349), (350, 351, 353, 352), (347, 349, 353, 351), (349, 348, 352, 353), (348, 346, 350, 352), (357, 355, 359, 361), (296, 297, 357, 356), (289, 296, 356, 354), (291, 289, 354, 355), (361, 359, 363, 365), (355, 354, 358, 359), (354, 356, 360, 358), (356, 357, 361, 360), (362, 364, 368, 366), (359, 358, 362, 363), (358, 360, 364, 362), (360, 361, 365, 364), (367, 366, 368, 369), (364, 365, 369, 368), (365, 363, 367, 369), (363, 362, 366, 367), (370, 372, 376, 374), (375, 374, 378, 379), (371, 370, 374, 375), (373, 371, 375, 377), (372, 373, 377, 376), (379, 378, 382, 383), (377, 375, 379, 381), (376, 377, 381, 380), (374, 376, 380, 378), (385, 383, 387, 389), (381, 379, 383, 385), (380, 381, 385, 384), (378, 380, 384, 382), (387, 386, 388, 389), (382, 384, 388, 386), (383, 382, 386, 387)])
me_cube_003.polygons.foreach_set('use_smooth', [True] * 308)
me_cube_003.polygons.foreach_set('material_index', [0, 0, 0, 0, 0, 0, 0, 0, 0, 0, 0, 0, 0, 0, 0, 0, 0, 0, 0, 0, 0, 0, 0, 0, 0, 0, 0, 0, 0, 0, 0, 0, 0, 0, 0, 0, 0, 0, 0, 0, 0, 0, 0, 0, 0, 0, 0, 0, 0, 0, 0, 0, 0, 0, 0, 0, 0, 0, 0, 0, 0, 0, 0, 0, 0, 0, 0, 0, 0, 0, 0, 0, 0, 0, 0, 0, 0, 0, 0, 0, 0, 0, 0, 0, 0, 0, 0, 0, 0, 0, 0, 0, 0, 0, 0, 0, 0, 0, 0, 0, 0, 0, 0, 0, 0, 0, 0, 0, 0, 0, 0, 0, 0, 0, 0, 0, 0, 0, 0, 0, 0, 0, 0, 0, 0, 0, 0, 0, 0, 0, 0, 0, 0, 0, 0, 0, 0, 0, 0, 0, 0, 0, 0, 0, 0, 0, 0, 0, 0, 0, 0, 0, 0, 0, 0, 0, 0, 0, 0, 0, 0, 0, 0, 0, 0, 0, 0, 0, 0, 0, 0, 0, 0, 0, 0, 0, 0, 0, 0, 0, 0, 0, 0, 0, 0, 0, 0, 0, 0, 0, 0, 0, 0, 0, 0, 0, 0, 0, 0, 0, 0, 0, 0, 0, 0, 0, 0, 0, 0, 0, 0, 0, 0, 0, 0, 0, 1, 1, 1, 1, 1, 1, 1, 1, 1, 1, 1, 1, 1, 1, 1, 1, 1, 1, 1, 1, 1, 1, 1, 1, 1, 1, 1, 1, 1, 1, 1, 1, 1, 1, 1, 1, 1, 1, 1, 1, 1, 1, 1, 1, 1, 1, 1, 1, 1, 1, 1, 1, 1, 1, 1, 1, 1, 1, 1, 1, 1, 1, 1, 1, 1, 1, 1, 1, 1, 1, 1, 1, 1, 1, 1, 1, 2, 2, 2, 2, 2, 2, 2, 2, 2, 2, 2, 2, 2, 2, 2, 2])
_uv = me_cube_003.uv_layers.new(name='UVMap')
_uv.uv.foreach_set('vector', [0.3189, 0.9394, 0.3219, 0.9394, 0.3219, 0.9424, 0.3189, 0.9424, 0.3189, 0.9424, 0.3219, 0.9424, 0.3219, 0.9454, 0.3189, 0.9454, 0.3189, 0.9454, 0.3219, 0.9454, 0.3219, 0.9484, 0.3189, 0.9484, 0.3189, 0.9484, 0.3219, 0.9484, 0.3219, 0.9514, 0.3189, 0.9514, 0.3158, 0.9454, 0.3189, 0.9454, 0.3189, 0.9484, 0.3158, 0.9484, 0.3219, 0.9454, 0.3249, 0.9454, 0.3249, 0.9484, 0.3219, 0.9484, 0.3189, 0.9394, 0.3219, 0.9394, 0.3219, 0.9424, 0.3189, 0.9424, 0.3189, 0.9424, 0.3219, 0.9424, 0.3219, 0.9454, 0.3189, 0.9454, 0.3189, 0.9454, 0.3219, 0.9454, 0.3219, 0.9484, 0.3189, 0.9484, 0.3189, 0.9484, 0.3219, 0.9484, 0.3219, 0.9514, 0.3189, 0.9514, 0.3158, 0.9454, 0.3189, 0.9454, 0.3189, 0.9484, 0.3158, 0.9484, 0.3219, 0.9454, 0.3249, 0.9454, 0.3249, 0.9484, 0.3219, 0.9484, 0.3189, 0.9394, 0.3219, 0.9394, 0.3219, 0.9424, 0.3189, 0.9424, 0.3189, 0.9424, 0.3219, 0.9424, 0.3219, 0.9454, 0.3189, 0.9454, 0.3189, 0.9454, 0.3219, 0.9454, 0.3219, 0.9484, 0.3189, 0.9484, 0.3189, 0.9484, 0.3219, 0.9484, 0.3219, 0.9514, 0.3189, 0.9514, 0.3158, 0.9454, 0.3189, 0.9454, 0.3189, 0.9484, 0.3158, 0.9484, 0.3219, 0.9454, 0.3249, 0.9454, 0.3249, 0.9484, 0.3219, 0.9484, 0.3189, 0.9394, 0.3219, 0.9394, 0.3219, 0.9424, 0.3189, 0.9424, 0.3189, 0.9424, 0.3219, 0.9424, 0.3219, 0.9454, 0.3189, 0.9454, 0.3189, 0.9454, 0.3219, 0.9454, 0.3219, 0.9484, 0.3189, 0.9484, 0.3189, 0.9484, 0.3219, 0.9484, 0.3219, 0.9514, 0.3189, 0.9514, 0.3158, 0.9454, 0.3189, 0.9454, 0.3189, 0.9484, 0.3158, 0.9484, 0.3219, 0.9454, 0.3249, 0.9454, 0.3249, 0.9484, 0.3219, 0.9484, 0.3189, 0.9394, 0.3219, 0.9394, 0.3219, 0.9424, 0.3189, 0.9424, 0.3189, 0.9424, 0.3219, 0.9424, 0.3219, 0.9454, 0.3189, 0.9454, 0.3189, 0.9454, 0.3219, 0.9454, 0.3219, 0.9484, 0.3189, 0.9484, 0.3189, 0.9484, 0.3219, 0.9484, 0.3219, 0.9514, 0.3189, 0.9514, 0.3158, 0.9454, 0.3189, 0.9454, 0.3189, 0.9484, 0.3158, 0.9484, 0.3219, 0.9454, 0.3249, 0.9454, 0.3249, 0.9484, 0.3219, 0.9484, 0.3189, 0.9394, 0.3219, 0.9394, 0.3219, 0.9424, 0.3189, 0.9424, 0.3189, 0.9424, 0.3219, 0.9424, 0.3219, 0.9454, 0.3189, 0.9454, 0.3189, 0.9454, 0.3219, 0.9454, 0.3219, 0.9484, 0.3189, 0.9484, 0.3189, 0.9484, 0.3219, 0.9484, 0.3219, 0.9514, 0.3189, 0.9514, 0.3158, 0.9454, 0.3189, 0.9454, 0.3189, 0.9484, 0.3158, 0.9484, 0.3219, 0.9454, 0.3249, 0.9454, 0.3249, 0.9484, 0.3219, 0.9484, 0.3189, 0.9394, 0.3219, 0.9394, 0.3219, 0.9424, 0.3189, 0.9424, 0.3189, 0.9424, 0.3219, 0.9424, 0.3219, 0.9454, 0.3189, 0.9454, 0.3189, 0.9454, 0.3219, 0.9454, 0.3219, 0.9484, 0.3189, 0.9484, 0.3189, 0.9484, 0.3219, 0.9484, 0.3219, 0.9514, 0.3189, 0.9514, 0.3158, 0.9454, 0.3189, 0.9454, 0.3189, 0.9484, 0.3158, 0.9484, 0.3219, 0.9454, 0.3249, 0.9454, 0.3249, 0.9484, 0.3219, 0.9484, 0.3189, 0.9394, 0.3219, 0.9394, 0.3219, 0.9424, 0.3189, 0.9424, 0.3189, 0.9424, 0.3219, 0.9424, 0.3219, 0.9454, 0.3189, 0.9454, 0.3189, 0.9454, 0.3219, 0.9454, 0.3219, 0.9484, 0.3189, 0.9484, 0.3189, 0.9484, 0.3219, 0.9484, 0.3219, 0.9514, 0.3189, 0.9514, 0.3158, 0.9454, 0.3189, 0.9454, 0.3189, 0.9484, 0.3158, 0.9484, 0.3219, 0.9454, 0.3249, 0.9454, 0.3249, 0.9484, 0.3219, 0.9484, 0.3189, 0.9394, 0.3219, 0.9394, 0.3219, 0.9424, 0.3189, 0.9424, 0.3189, 0.9424, 0.3219, 0.9424, 0.3219, 0.9454, 0.3189, 0.9454, 0.3189, 0.9454, 0.3219, 0.9454, 0.3219, 0.9484, 0.3189, 0.9484, 0.3189, 0.9484, 0.3219, 0.9484, 0.3219, 0.9514, 0.3189, 0.9514, 0.3158, 0.9454, 0.3189, 0.9454, 0.3189, 0.9484, 0.3158, 0.9484, 0.3219, 0.9454, 0.3249, 0.9454, 0.3249, 0.9484, 0.3219, 0.9484, 0.3189, 0.9394, 0.3219, 0.9394, 0.3219, 0.9424, 0.3189, 0.9424, 0.3189, 0.9424, 0.3219, 0.9424, 0.3219, 0.9454, 0.3189, 0.9454, 0.3189, 0.9454, 0.3219, 0.9454, 0.3219, 0.9484, 0.3189, 0.9484, 0.3189, 0.9484, 0.3219, 0.9484, 0.3219, 0.9514, 0.3189, 0.9514, 0.3158, 0.9454, 0.3189, 0.9454, 0.3189, 0.9484, 0.3158, 0.9484, 0.3219, 0.9454, 0.3249, 0.9454, 0.3249, 0.9484, 0.3219, 0.9484, 0.3189, 0.9394, 0.3219, 0.9394, 0.3219, 0.9424, 0.3189, 0.9424, 0.3189, 0.9424, 0.3219, 0.9424, 0.3219, 0.9454, 0.3189, 0.9454, 0.3189, 0.9454, 0.3219, 0.9454, 0.3219, 0.9484, 0.3189, 0.9484, 0.3189, 0.9484, 0.3219, 0.9484, 0.3219, 0.9514, 0.3189, 0.9514, 0.3158, 0.9454, 0.3189, 0.9454, 0.3189, 0.9484, 0.3158, 0.9484, 0.3219, 0.9454, 0.3249, 0.9454, 0.3249, 0.9484, 0.3219, 0.9484, 0.3189, 0.9394, 0.3219, 0.9394, 0.3219, 0.9424, 0.3189, 0.9424, 0.3189, 0.9424, 0.3219, 0.9424, 0.3219, 0.9454, 0.3189, 0.9454, 0.3189, 0.9454, 0.3219, 0.9454, 0.3219, 0.9484, 0.3189, 0.9484, 0.3189, 0.9484, 0.3219, 0.9484, 0.3219, 0.9514, 0.3189, 0.9514, 0.3158, 0.9454, 0.3189, 0.9454, 0.3189, 0.9484, 0.3158, 0.9484, 0.3219, 0.9454, 0.3249, 0.9454, 0.3249, 0.9484, 0.3219, 0.9484, 0.3189, 0.9394, 0.3219, 0.9394, 0.3219, 0.9424, 0.3189, 0.9424, 0.3189, 0.9424, 0.3219, 0.9424, 0.3219, 0.9454, 0.3189, 0.9454, 0.3189, 0.9454, 0.3219, 0.9454, 0.3219, 0.9484, 0.3189, 0.9484, 0.3189, 0.9484, 0.3219, 0.9484, 0.3219, 0.9514, 0.3189, 0.9514, 0.3158, 0.9454, 0.3189, 0.9454, 0.3189, 0.9484, 0.3158, 0.9484, 0.3219, 0.9454, 0.3249, 0.9454, 0.3249, 0.9484, 0.3219, 0.9484, 0.3189, 0.9394, 0.3219, 0.9394, 0.3219, 0.9424, 0.3189, 0.9424, 0.3189, 0.9424, 0.3219, 0.9424, 0.3219, 0.9454, 0.3189, 0.9454, 0.3189, 0.9454, 0.3219, 0.9454, 0.3219, 0.9484, 0.3189, 0.9484, 0.3189, 0.9484, 0.3219, 0.9484, 0.3219, 0.9514, 0.3189, 0.9514, 0.3158, 0.9454, 0.3189, 0.9454, 0.3189, 0.9484, 0.3158, 0.9484, 0.3219, 0.9454, 0.3249, 0.9454, 0.3249, 0.9484, 0.3219, 0.9484, 0.3189, 0.9394, 0.3219, 0.9394, 0.3219, 0.9424, 0.3189, 0.9424, 0.3189, 0.9424, 0.3219, 0.9424, 0.3219, 0.9454, 0.3189, 0.9454, 0.3189, 0.9454, 0.3219, 0.9454, 0.3219, 0.9484, 0.3189, 0.9484, 0.3189, 0.9484, 0.3219, 0.9484, 0.3219, 0.9514, 0.3189, 0.9514, 0.3158, 0.9454, 0.3189, 0.9454, 0.3189, 0.9484, 0.3158, 0.9484, 0.3219, 0.9454, 0.3249, 0.9454, 0.3249, 0.9484, 0.3219, 0.9484, 0.3189, 0.9394, 0.3219, 0.9394, 0.3219, 0.9424, 0.3189, 0.9424, 0.3189, 0.9424, 0.3219, 0.9424, 0.3219, 0.9454, 0.3189, 0.9454, 0.3189, 0.9454, 0.3219, 0.9454, 0.3219, 0.9484, 0.3189, 0.9484, 0.3189, 0.9484, 0.3219, 0.9484, 0.3219, 0.9514, 0.3189, 0.9514, 0.3158, 0.9454, 0.3189, 0.9454, 0.3189, 0.9484, 0.3158, 0.9484, 0.3219, 0.9454, 0.3249, 0.9454, 0.3249, 0.9484, 0.3219, 0.9484, 0.3189, 0.9394, 0.3219, 0.9394, 0.3219, 0.9424, 0.3189, 0.9424, 0.3189, 0.9424, 0.3219, 0.9424, 0.3219, 0.9454, 0.3189, 0.9454, 0.3189, 0.9454, 0.3219, 0.9454, 0.3219, 0.9484, 0.3189, 0.9484, 0.3189, 0.9484, 0.3219, 0.9484, 0.3219, 0.9514, 0.3189, 0.9514, 0.3158, 0.9454, 0.3189, 0.9454, 0.3189, 0.9484, 0.3158, 0.9484, 0.3219, 0.9454, 0.3249, 0.9454, 0.3249, 0.9484, 0.3219, 0.9484, 0.3189, 0.9394, 0.3219, 0.9394, 0.3219, 0.9424, 0.3189, 0.9424, 0.3189, 0.9424, 0.3219, 0.9424, 0.3219, 0.9454, 0.3189, 0.9454, 0.3189, 0.9454, 0.3219, 0.9454, 0.3219, 0.9484, 0.3189, 0.9484, 0.3189, 0.9484, 0.3219, 0.9484, 0.3219, 0.9514, 0.3189, 0.9514, 0.3158, 0.9454, 0.3189, 0.9454, 0.3189, 0.9484, 0.3158, 0.9484, 0.3219, 0.9454, 0.3249, 0.9454, 0.3249, 0.9484, 0.3219, 0.9484, 0.3189, 0.9394, 0.3219, 0.9394, 0.3219, 0.9424, 0.3189, 0.9424, 0.3189, 0.9424, 0.3219, 0.9424, 0.3219, 0.9454, 0.3189, 0.9454, 0.3189, 0.9454, 0.3219, 0.9454, 0.3219, 0.9484, 0.3189, 0.9484, 0.3189, 0.9484, 0.3219, 0.9484, 0.3219, 0.9514, 0.3189, 0.9514, 0.3158, 0.9454, 0.3189, 0.9454, 0.3189, 0.9484, 0.3158, 0.9484, 0.3219, 0.9454, 0.3249, 0.9454, 0.3249, 0.9484, 0.3219, 0.9484, 0.3189, 0.9394, 0.3219, 0.9394, 0.3219, 0.9424, 0.3189, 0.9424, 0.3189, 0.9424, 0.3219, 0.9424, 0.3219, 0.9454, 0.3189, 0.9454, 0.3189, 0.9454, 0.3219, 0.9454, 0.3219, 0.9484, 0.3189, 0.9484, 0.3189, 0.9484, 0.3219, 0.9484, 0.3219, 0.9514, 0.3189, 0.9514, 0.3158, 0.9454, 0.3189, 0.9454, 0.3189, 0.9484, 0.3158, 0.9484, 0.3219, 0.9454, 0.3249, 0.9454, 0.3249, 0.9484, 0.3219, 0.9484, 0.3189, 0.9394, 0.3219, 0.9394, 0.3219, 0.9424, 0.3189, 0.9424, 0.3189, 0.9424, 0.3219, 0.9424, 0.3219, 0.9454, 0.3189, 0.9454, 0.3189, 0.9454, 0.3219, 0.9454, 0.3219, 0.9484, 0.3189, 0.9484, 0.3189, 0.9484, 0.3219, 0.9484, 0.3219, 0.9514, 0.3189, 0.9514, 0.3158, 0.9454, 0.3189, 0.9454, 0.3189, 0.9484, 0.3158, 0.9484, 0.3219, 0.9454, 0.3249, 0.9454, 0.3249, 0.9484, 0.3219, 0.9484, 0.3189, 0.9394, 0.3219, 0.9394, 0.3219, 0.9424, 0.3189, 0.9424, 0.3189, 0.9424, 0.3219, 0.9424, 0.3219, 0.9454, 0.3189, 0.9454, 0.3189, 0.9454, 0.3219, 0.9454, 0.3219, 0.9484, 0.3189, 0.9484, 0.3189, 0.9484, 0.3219, 0.9484, 0.3219, 0.9514, 0.3189, 0.9514, 0.3158, 0.9454, 0.3189, 0.9454, 0.3189, 0.9484, 0.3158, 0.9484, 0.3219, 0.9454, 0.3249, 0.9454, 0.3249, 0.9484, 0.3219, 0.9484, 0.3189, 0.9394, 0.3219, 0.9394, 0.3219, 0.9424, 0.3189, 0.9424, 0.3189, 0.9424, 0.3219, 0.9424, 0.3219, 0.9454, 0.3189, 0.9454, 0.3189, 0.9454, 0.3219, 0.9454, 0.3219, 0.9484, 0.3189, 0.9484, 0.3189, 0.9484, 0.3219, 0.9484, 0.3219, 0.9514, 0.3189, 0.9514, 0.3158, 0.9454, 0.3189, 0.9454, 0.3189, 0.9484, 0.3158, 0.9484, 0.3219, 0.9454, 0.3249, 0.9454, 0.3249, 0.9484, 0.3219, 0.9484, 0.3189, 0.9394, 0.3219, 0.9394, 0.3219, 0.9424, 0.3189, 0.9424, 0.3189, 0.9424, 0.3219, 0.9424, 0.3219, 0.9454, 0.3189, 0.9454, 0.3189, 0.9454, 0.3219, 0.9454, 0.3219, 0.9484, 0.3189, 0.9484, 0.3189, 0.9484, 0.3219, 0.9484, 0.3219, 0.9514, 0.3189, 0.9514, 0.3158, 0.9454, 0.3189, 0.9454, 0.3189, 0.9484, 0.3158, 0.9484, 0.3219, 0.9454, 0.3249, 0.9454, 0.3249, 0.9484, 0.3219, 0.9484, 0.3189, 0.9394, 0.3219, 0.9394, 0.3219, 0.9424, 0.3189, 0.9424, 0.3189, 0.9424, 0.3219, 0.9424, 0.3219, 0.9454, 0.3189, 0.9454, 0.3189, 0.9454, 0.3219, 0.9454, 0.3219, 0.9484, 0.3189, 0.9484, 0.3189, 0.9484, 0.3219, 0.9484, 0.3219, 0.9514, 0.3189, 0.9514, 0.3158, 0.9454, 0.3189, 0.9454, 0.3189, 0.9484, 0.3158, 0.9484, 0.3219, 0.9454, 0.3249, 0.9454, 0.3249, 0.9484, 0.3219, 0.9484, 0.3189, 0.9394, 0.3219, 0.9394, 0.3219, 0.9424, 0.3189, 0.9424, 0.3189, 0.9424, 0.3219, 0.9424, 0.3219, 0.9454, 0.3189, 0.9454, 0.3189, 0.9454, 0.3219, 0.9454, 0.3219, 0.9484, 0.3189, 0.9484, 0.3189, 0.9484, 0.3219, 0.9484, 0.3219, 0.9514, 0.3189, 0.9514, 0.3158, 0.9454, 0.3189, 0.9454, 0.3189, 0.9484, 0.3158, 0.9484, 0.3219, 0.9454, 0.3249, 0.9454, 0.3249, 0.9484, 0.3219, 0.9484, 0.3189, 0.9394, 0.3219, 0.9394, 0.3219, 0.9424, 0.3189, 0.9424, 0.3189, 0.9424, 0.3219, 0.9424, 0.3219, 0.9454, 0.3189, 0.9454, 0.3189, 0.9454, 0.3219, 0.9454, 0.3219, 0.9484, 0.3189, 0.9484, 0.3189, 0.9484, 0.3219, 0.9484, 0.3219, 0.9514, 0.3189, 0.9514, 0.3158, 0.9454, 0.3189, 0.9454, 0.3189, 0.9484, 0.3158, 0.9484, 0.3219, 0.9454, 0.3249, 0.9454, 0.3249, 0.9484, 0.3219, 0.9484, 0.3189, 0.9394, 0.3219, 0.9394, 0.3219, 0.9424, 0.3189, 0.9424, 0.3189, 0.9424, 0.3219, 0.9424, 0.3219, 0.9454, 0.3189, 0.9454, 0.3189, 0.9454, 0.3219, 0.9454, 0.3219, 0.9484, 0.3189, 0.9484, 0.3189, 0.9484, 0.3219, 0.9484, 0.3219, 0.9514, 0.3189, 0.9514, 0.3158, 0.9454, 0.3189, 0.9454, 0.3189, 0.9484, 0.3158, 0.9484, 0.3219, 0.9454, 0.3249, 0.9454, 0.3249, 0.9484, 0.3219, 0.9484, 0.3189, 0.9394, 0.3219, 0.9394, 0.3219, 0.9424, 0.3189, 0.9424, 0.3189, 0.9424, 0.3219, 0.9424, 0.3219, 0.9454, 0.3189, 0.9454, 0.3189, 0.9454, 0.3219, 0.9454, 0.3219, 0.9484, 0.3189, 0.9484, 0.3189, 0.9484, 0.3219, 0.9484, 0.3219, 0.9514, 0.3189, 0.9514, 0.3158, 0.9454, 0.3189, 0.9454, 0.3189, 0.9484, 0.3158, 0.9484, 0.3219, 0.9454, 0.3249, 0.9454, 0.3249, 0.9484, 0.3219, 0.9484, 0.3189, 0.9394, 0.3219, 0.9394, 0.3219, 0.9424, 0.3189, 0.9424, 0.3189, 0.9424, 0.3219, 0.9424, 0.3219, 0.9454, 0.3189, 0.9454, 0.3189, 0.9454, 0.3219, 0.9454, 0.3219, 0.9484, 0.3189, 0.9484, 0.3189, 0.9484, 0.3219, 0.9484, 0.3219, 0.9514, 0.3189, 0.9514, 0.3158, 0.9454, 0.3189, 0.9454, 0.3189, 0.9484, 0.3158, 0.9484, 0.3219, 0.9454, 0.3249, 0.9454, 0.3249, 0.9484, 0.3219, 0.9484, 0.3189, 0.9394, 0.3219, 0.9394, 0.3219, 0.9424, 0.3189, 0.9424, 0.3189, 0.9424, 0.3219, 0.9424, 0.3219, 0.9454, 0.3189, 0.9454, 0.3189, 0.9454, 0.3219, 0.9454, 0.3219, 0.9484, 0.3189, 0.9484, 0.3189, 0.9484, 0.3219, 0.9484, 0.3219, 0.9514, 0.3189, 0.9514, 0.3158, 0.9454, 0.3189, 0.9454, 0.3189, 0.9484, 0.3158, 0.9484, 0.3219, 0.9454, 0.3249, 0.9454, 0.3249, 0.9484, 0.3219, 0.9484, 0.3189, 0.9394, 0.3219, 0.9394, 0.3219, 0.9424, 0.3189, 0.9424, 0.3189, 0.9424, 0.3219, 0.9424, 0.3219, 0.9454, 0.3189, 0.9454, 0.3189, 0.9454, 0.3219, 0.9454, 0.3219, 0.9484, 0.3189, 0.9484, 0.3189, 0.9484, 0.3219, 0.9484, 0.3219, 0.9514, 0.3189, 0.9514, 0.3158, 0.9454, 0.3189, 0.9454, 0.3189, 0.9484, 0.3158, 0.9484, 0.3219, 0.9454, 0.3249, 0.9454, 0.3249, 0.9484, 0.3219, 0.9484, 0.3189, 0.9394, 0.3219, 0.9394, 0.3219, 0.9424, 0.3189, 0.9424, 0.3189, 0.9424, 0.3219, 0.9424, 0.3219, 0.9454, 0.3189, 0.9454, 0.3189, 0.9454, 0.3219, 0.9454, 0.3219, 0.9484, 0.3189, 0.9484, 0.3189, 0.9484, 0.3219, 0.9484, 0.3219, 0.9514, 0.3189, 0.9514, 0.3158, 0.9454, 0.3189, 0.9454, 0.3189, 0.9484, 0.3158, 0.9484, 0.3219, 0.9454, 0.3249, 0.9454, 0.3249, 0.9484, 0.3219, 0.9484, 0.3189, 0.9394, 0.3219, 0.9394, 0.3219, 0.9424, 0.3189, 0.9424, 0.3189, 0.9424, 0.3219, 0.9424, 0.3219, 0.9454, 0.3189, 0.9454, 0.3189, 0.9454, 0.3219, 0.9454, 0.3219, 0.9484, 0.3189, 0.9484, 0.3189, 0.9484, 0.3219, 0.9484, 0.3219, 0.9514, 0.3189, 0.9514, 0.3158, 0.9454, 0.3189, 0.9454, 0.3189, 0.9484, 0.3158, 0.9484, 0.3219, 0.9454, 0.3249, 0.9454, 0.3249, 0.9484, 0.3219, 0.9484, 0.3189, 0.9394, 0.3219, 0.9394, 0.3219, 0.9424, 0.3189, 0.9424, 0.3189, 0.9424, 0.3219, 0.9424, 0.3219, 0.9454, 0.3189, 0.9454, 0.3189, 0.9454, 0.3219, 0.9454, 0.3219, 0.9484, 0.3189, 0.9484, 0.3189, 0.9484, 0.3219, 0.9484, 0.3219, 0.9514, 0.3189, 0.9514, 0.3158, 0.9454, 0.3189, 0.9454, 0.3189, 0.9484, 0.3158, 0.9484, 0.3219, 0.9454, 0.3249, 0.9454, 0.3249, 0.9484, 0.3219, 0.9484, 0.3189, 0.9394, 0.3219, 0.9394, 0.3219, 0.9424, 0.3189, 0.9424, 0.3189, 0.9424, 0.3219, 0.9424, 0.3219, 0.9454, 0.3189, 0.9454, 0.3189, 0.9454, 0.3219, 0.9454, 0.3219, 0.9484, 0.3189, 0.9484, 0.3189, 0.9484, 0.3219, 0.9484, 0.3219, 0.9514, 0.3189, 0.9514, 0.3158, 0.9454, 0.3189, 0.9454, 0.3189, 0.9484, 0.3158, 0.9484, 0.3219, 0.9454, 0.3249, 0.9454, 0.3249, 0.9484, 0.3219, 0.9484, 0.3981, 0.1186, 0.3981, 0.1186, 0.3821, 0.1184, 0.3821, 0.1183, 0.3821, 0.1183, 0.3821, 0.1184, 0.3848, 0.1209, 0.3848, 0.1189, 0.3848, 0.1209, 0.3847, 0.1237, 0.385, 0.1234, 0.385, 0.1208, 0.3944, 0.119, 0.3944, 0.121, 0.3981, 0.1186, 0.3981, 0.1186, 0.3821, 0.1183, 0.3848, 0.1189, 0.3944, 0.119, 0.3981, 0.1186, 0.3848, 0.1209, 0.3821, 0.1184, 0.382, 0.123, 0.3847, 0.1237, 0.3847, 0.1237, 0.382, 0.123, 0.398, 0.1231, 0.3944, 0.1237, 0.3847, 0.1237, 0.3944, 0.1237, 0.3903, 0.1237, 0.3889, 0.1237, 0.382, 0.123, 0.3821, 0.1184, 0.3872, 0.1193, 0.3871, 0.1203, 0.3981, 0.1186, 0.3944, 0.121, 0.3944, 0.1237, 0.398, 0.1231, 0.385, 0.1189, 0.385, 0.1208, 0.3941, 0.1209, 0.3941, 0.1191, 0.3941, 0.1209, 0.385, 0.1208, 0.385, 0.1234, 0.3941, 0.1235, 0.3848, 0.1189, 0.3848, 0.1209, 0.385, 0.1208, 0.385, 0.1189, 0.3944, 0.121, 0.3944, 0.119, 0.3941, 0.1191, 0.3941, 0.1209, 0.3944, 0.1237, 0.3944, 0.121, 0.3941, 0.1209, 0.3941, 0.1235, 0.3944, 0.119, 0.3848, 0.1189, 0.385, 0.1189, 0.3941, 0.1191, 0.4389, 0.09297, 0.4381, 0.09304, 0.4381, 0.09557, 0.439, 0.09555, 0.3944, 0.1237, 0.3941, 0.1235, 0.3902, 0.1235, 0.3903, 0.1237, 0.3941, 0.1235, 0.385, 0.1234, 0.3889, 0.1235, 0.3902, 0.1235, 0.385, 0.1234, 0.3847, 0.1237, 0.3889, 0.1237, 0.3889, 0.1235, 0.4381, 0.09557, 0.4379, 0.09548, 0.4365, 0.09552, 0.4369, 0.0956, 0.439, 0.09555, 0.4388, 0.09545, 0.4388, 0.09545, 0.439, 0.09555, 0.4381, 0.09304, 0.4378, 0.09282, 0.4379, 0.09548, 0.4381, 0.09557, 0.4378, 0.09282, 0.4387, 0.09275, 0.4388, 0.09545, 0.4379, 0.09548, 0.4369, 0.0956, 0.4365, 0.09552, 0.4364, 0.09835, 0.4368, 0.09828, 0.4379, 0.09548, 0.4388, 0.09545, 0.4403, 0.09541, 0.4365, 0.09552, 0.625, 0.75, 0.625, 0.5, 0.625, 0.5, 0.625, 0.75, 0.4388, 0.09545, 0.439, 0.09555, 0.4404, 0.09551, 0.4403, 0.09541, 0.4364, 0.09835, 0.4406, 0.09853, 0.4407, 0.09844, 0.4368, 0.09828, 0.4403, 0.09541, 0.4406, 0.09853, 0.4401, 0.09819, 0.4399, 0.09569, 0.4404, 0.09551, 0.4369, 0.0956, 0.4368, 0.09828, 0.4407, 0.09844, 0.4403, 0.09541, 0.4404, 0.09551, 0.4407, 0.09844, 0.4406, 0.09853, 0.4388, 0.09545, 0.4387, 0.09275, 0.4387, 0.0938, 0.4388, 0.09433, 0.625, 0.75, 0.625, 0.75, 0.625, 0.75, 0.625, 0.75, 0.625, 0.75, 0.625, 0.75, 0.625, 0.75, 0.625, 0.75, 0.4388, 0.09545, 0.4387, 0.09275, 0.4387, 0.09275, 0.4388, 0.09545, 0.8189, 0.9835, 0.8228, 0.9836, 0.8196, 0.9835, 0.8159, 0.9835, 0.439, 0.09555, 0.4388, 0.09545, 0.4388, 0.09433, 0.4389, 0.09443, 0.4618, 0.09723, 0.4618, 0.09723, 0.4618, 0.09723, 0.4618, 0.09723, 0.4651, 0.1089, 0.4651, 0.1089, 0.4651, 0.1088, 0.4651, 0.1088, 0.8116, 0.9751, 0.8099, 0.9889, 0.8005, 0.9888, 0.8024, 0.9747, 0.8193, 0.9799, 0.8189, 0.9835, 0.8159, 0.9835, 0.8163, 0.9801, 0.8232, 0.98, 0.8193, 0.9799, 0.8163, 0.9801, 0.82, 0.9803, 0.8228, 0.9836, 0.8232, 0.98, 0.82, 0.9803, 0.8196, 0.9835, 0.8187, 0.9803, 0.8152, 0.9802, 0.8148, 0.9834, 0.8183, 0.9835, 0.82, 0.9803, 0.8163, 0.9801, 0.8152, 0.9802, 0.8187, 0.9803, 0.8196, 0.9835, 0.82, 0.9803, 0.8187, 0.9803, 0.8183, 0.9835, 0.8159, 0.9835, 0.8196, 0.9835, 0.8183, 0.9835, 0.8148, 0.9834, 0.8068, 0.9754, 0.8116, 0.9751, 0.8024, 0.9747, 0.7979, 0.9751, 0.8159, 0.9835, 0.8148, 0.9834, 0.8125, 0.9834, 0.8136, 0.9835, 0.8148, 0.9834, 0.8152, 0.9802, 0.813, 0.9801, 0.8125, 0.9834, 0.625, 0.75, 0.625, 0.75, 0.625, 0.75, 0.625, 0.75, 0.4454, 0.1038, 0.4454, 0.1176, 0.4454, 0.1176, 0.4454, 0.1038, 0.4365, 0.09552, 0.4403, 0.09541, 0.4399, 0.09569, 0.4368, 0.09576, 0.4364, 0.09835, 0.4365, 0.09552, 0.4368, 0.09576, 0.4368, 0.09807, 0.4406, 0.09853, 0.4364, 0.09835, 0.4368, 0.09807, 0.4401, 0.09819, 0.8002, 0.9766, 0.8032, 0.9766, 0.8034, 0.979, 0.8001, 0.9789, 0.4399, 0.09569, 0.4401, 0.09819, 0.4401, 0.09818, 0.4399, 0.0957, 0.4401, 0.09819, 0.4368, 0.09807, 0.4368, 0.09806, 0.4401, 0.09818, 0.4612, 0.1198, 0.461, 0.1018, 0.4616, 0.1017, 0.4618, 0.1196, 0.4037, 0.04269, 0.4037, 0.04226, 0.4037, 0.04224, 0.4037, 0.04269, 0.398, 0.1231, 0.382, 0.123, 0.3871, 0.1203, 0.3931, 0.1204, 0.3981, 0.1186, 0.398, 0.1231, 0.3931, 0.1204, 0.3932, 0.1194, 0.3821, 0.1184, 0.3981, 0.1186, 0.3932, 0.1194, 0.3872, 0.1193, 0.4037, 0.04269, 0.4037, 0.04224, 0.4048, 0.04234, 0.4048, 0.04262, 0.4037, 0.04226, 0.4062, 0.04231, 0.4063, 0.04229, 0.4037, 0.04224, 0.4058, 0.04162, 0.4057, 0.04439, 0.4049, 0.04433, 0.405, 0.04142, 0.4087, 0.04322, 0.4011, 0.04313, 0.4009, 0.04314, 0.409, 0.04323, 0.625, 1.0, 0.625, 1.0, 0.625, 1.0, 0.625, 1.0, 0.4037, 0.04224, 0.4063, 0.04229, 0.4052, 0.04235, 0.4048, 0.04234, 0.4063, 0.04229, 0.4062, 0.04272, 0.4052, 0.04263, 0.4052, 0.04235, 0.4062, 0.04272, 0.4037, 0.04269, 0.4048, 0.04262, 0.4052, 0.04263, 0.8561, 0.9852, 0.8561, 0.9658, 0.8561, 0.9658, 0.8561, 0.9852, 0.4058, 0.04296, 0.4043, 0.04294, 0.4043, 0.04294, 0.4058, 0.04296, 0.4043, 0.04294, 0.4043, 0.04204, 0.4043, 0.04206, 0.4043, 0.04294, 0.4043, 0.04204, 0.4058, 0.04206, 0.4058, 0.04208, 0.4043, 0.04206, 0.07608, 0.7794, 0.07082, 0.7792, 0.06842, 0.7861, 0.07727, 0.7864, 0.07808, 0.7725, 0.07727, 0.7864, 0.07741, 0.7862, 0.07823, 0.772, 0.07641, 0.7746, 0.07608, 0.7794, 0.07727, 0.7864, 0.07808, 0.7725, 0.07131, 0.7743, 0.07641, 0.7746, 0.07808, 0.7725, 0.06996, 0.772, 0.07082, 0.7792, 0.07131, 0.7743, 0.06996, 0.772, 0.06842, 0.7861, 0.07823, 0.772, 0.07741, 0.7862, 0.07682, 0.7847, 0.0772, 0.7785, 0.06996, 0.772, 0.07808, 0.7725, 0.07823, 0.772, 0.06993, 0.7715, 0.06842, 0.7861, 0.06996, 0.772, 0.06993, 0.7715, 0.06835, 0.7858, 0.07727, 0.7864, 0.06842, 0.7861, 0.06835, 0.7858, 0.07741, 0.7862, 0.06987, 0.7782, 0.0772, 0.7785, 0.07715, 0.7787, 0.06988, 0.7783, 0.06993, 0.7715, 0.07823, 0.772, 0.0772, 0.7785, 0.06987, 0.7782, 0.06835, 0.7858, 0.06993, 0.7715, 0.06987, 0.7782, 0.0692, 0.7845, 0.07741, 0.7862, 0.06835, 0.7858, 0.0692, 0.7845, 0.07682, 0.7847, 0.9466, 0.9697, 0.9454, 0.989, 0.9218, 0.9881, 0.9238, 0.9686, 0.07682, 0.7847, 0.0692, 0.7845, 0.06922, 0.7845, 0.07677, 0.7848, 0.0772, 0.7785, 0.07682, 0.7847, 0.07677, 0.7848, 0.07715, 0.7787])
me_cube_003.materials.append(mat_material_003)
me_cube_003.materials.append(mat_material_002)
me_cube_003.materials.append(mat_material_001)
me_cube_003.update()
me_cylinder_003 = bpy.data.meshes.new('Cylinder.003')
me_cylinder_003.from_pydata([(0.006652, 0.6502, -1.56), (0.1796, 0.6264, -1.56), (0.3398, 0.5569, -1.56), (0.4753, 0.4467, -1.56), (0.576, 0.304, -1.56), (0.6344, 0.1395, -1.56), (0.6463, -0.03475, -1.56), (0.6108, -0.2057, -1.56), (0.5305, -0.3608, -1.56), (0.4113, -0.4884, -1.56), (0.2621, -0.5791, -1.56), (0.09396, -0.6262, -1.56), (-0.08066, -0.6262, -1.56), (-0.2488, -0.5791, -1.56), (-0.398, -0.4884, -1.56), (-0.5172, -0.3608, -1.56), (-0.5975, -0.2057, -1.56), (-0.633, -0.03475, -1.56), (-0.6211, 0.1395, -1.56), (-0.5626, 0.304, -1.56), (-0.462, 0.4467, -1.56), (-0.3265, 0.5569, -1.56), (-0.1663, 0.6264, -1.56), (0.006652, 0.8341, 0.5779), (0.2293, 0.8035, 0.5779), (0.4354, 0.714, 0.5779), (0.6097, 0.5722, 0.5779), (0.7393, 0.3886, 0.5779), (0.8145, 0.1769, 0.5779), (0.8299, -0.0473, 0.5779), (0.7841, -0.2673, 0.5779), (0.6808, -0.4668, 0.5779), (0.5274, -0.6311, 0.5779), (0.3354, -0.7478, 0.5779), (0.119, -0.8084, 0.5779), (-0.1057, -0.8084, 0.5779), (-0.3221, -0.7478, 0.5779), (-0.5141, -0.6311, 0.5779), (-0.6675, -0.4668, 0.5779), (-0.7708, -0.2673, 0.5779), (-0.8166, -0.0473, 0.5779), (-0.8012, 0.1769, 0.5779), (-0.726, 0.3886, 0.5779), (-0.5964, 0.5722, 0.5779), (-0.4221, 0.714, 0.5779), (-0.216, 0.8035, 0.5779), (0.006652, 0.8341, 0.8396), (0.2293, 0.8035, 0.8396), (0.4354, 0.714, 0.8396), (0.6097, 0.5722, 0.8396), (0.7393, 0.3886, 0.8396), (0.8145, 0.1769, 0.8396), (0.8299, -0.0473, 0.8396), (0.7841, -0.2673, 0.8396), (0.6808, -0.4668, 0.8396), (0.5274, -0.6311, 0.8396), (0.3354, -0.7478, 0.8396), (0.119, -0.8084, 0.8396), (-0.1057, -0.8084, 0.8396), (-0.3221, -0.7478, 0.8396), (-0.5141, -0.6311, 0.8396), (-0.6675, -0.4668, 0.8396), (-0.7708, -0.2673, 0.8396), (-0.8166, -0.0473, 0.8396), (-0.8012, 0.1769, 0.8396), (-0.726, 0.3886, 0.8396), (-0.5964, 0.5722, 0.8396), (-0.4221, 0.714, 0.8396), (-0.216, 0.8035, 0.8396)], [], [(0, 22, 21, 20, 19, 18, 17, 16, 15, 14, 13, 12, 11, 10, 9, 8, 7, 6, 5, 4, 3, 2, 1), (37, 38, 61, 60), (22, 0, 23, 45), (0, 1, 24, 23), (15, 16, 39, 38), (8, 9, 32, 31), (1, 2, 25, 24), (16, 17, 40, 39), (9, 10, 33, 32), (2, 3, 26, 25), (17, 18, 41, 40), (10, 11, 34, 33), (3, 4, 27, 26), (18, 19, 42, 41), (11, 12, 35, 34), (4, 5, 28, 27), (19, 20, 43, 42), (12, 13, 36, 35), (5, 6, 29, 28), (20, 21, 44, 43), (13, 14, 37, 36), (6, 7, 30, 29), (21, 22, 45, 44), (14, 15, 38, 37), (7, 8, 31, 30), (46, 47, 48, 49, 50, 51, 52, 53, 54, 55, 56, 57, 58, 59, 60, 61, 62, 63, 64, 65, 66, 67, 68), (30, 31, 54, 53), (45, 23, 46, 68), (23, 24, 47, 46), (38, 39, 62, 61), (31, 32, 55, 54), (24, 25, 48, 47), (39, 40, 63, 62), (32, 33, 56, 55), (25, 26, 49, 48), (40, 41, 64, 63), (33, 34, 57, 56), (26, 27, 50, 49), (41, 42, 65, 64), (34, 35, 58, 57), (27, 28, 51, 50), (42, 43, 66, 65), (35, 36, 59, 58), (28, 29, 52, 51), (43, 44, 67, 66), (36, 37, 60, 59), (29, 30, 53, 52), (44, 45, 68, 67)])
me_cylinder_003.polygons.foreach_set('use_smooth', [True] * 48)
_uv = me_cylinder_003.uv_layers.new(name='UVMap')
_uv.uv.foreach_set('vector', [0.75, 0.49, 0.6852, 0.4811, 0.6253, 0.4551, 0.5746, 0.4138, 0.5369, 0.3604, 0.515, 0.2988, 0.5106, 0.2336, 0.5239, 0.1696, 0.5539, 0.1116, 0.5985, 0.06383, 0.6544, 0.02987, 0.7173, 0.01224, 0.7827, 0.01224, 0.8456, 0.02987, 0.9015, 0.06383, 0.9461, 0.1116, 0.9761, 0.1696, 0.9894, 0.2336, 0.985, 0.2988, 0.9631, 0.3604, 0.9254, 0.4138, 0.8747, 0.4551, 0.8148, 0.4811, 0.5985, 0.06383, 0.5539, 0.1116, 0.5539, 0.1116, 0.5985, 0.06383, 0.6852, 0.4811, 0.75, 0.49, 0.75, 0.49, 0.6852, 0.4811, 0.75, 0.49, 0.8148, 0.4811, 0.8148, 0.4811, 0.75, 0.49, 0.5539, 0.1116, 0.5239, 0.1696, 0.5239, 0.1696, 0.5539, 0.1116, 0.9461, 0.1116, 0.9015, 0.06383, 0.9015, 0.06383, 0.9461, 0.1116, 0.8148, 0.4811, 0.8747, 0.4551, 0.8747, 0.4551, 0.8148, 0.4811, 0.5239, 0.1696, 0.5106, 0.2336, 0.5106, 0.2336, 0.5239, 0.1696, 0.9015, 0.06383, 0.8456, 0.02987, 0.8456, 0.02987, 0.9015, 0.06383, 0.8747, 0.4551, 0.9254, 0.4138, 0.9254, 0.4138, 0.8747, 0.4551, 0.5106, 0.2336, 0.515, 0.2988, 0.515, 0.2988, 0.5106, 0.2336, 0.8456, 0.02987, 0.7827, 0.01224, 0.7827, 0.01224, 0.8456, 0.02987, 0.9254, 0.4138, 0.9631, 0.3604, 0.9631, 0.3604, 0.9254, 0.4138, 0.515, 0.2988, 0.5369, 0.3604, 0.5369, 0.3604, 0.515, 0.2988, 0.7827, 0.01224, 0.7173, 0.01224, 0.7173, 0.01224, 0.7827, 0.01224, 0.9631, 0.3604, 0.985, 0.2988, 0.985, 0.2988, 0.9631, 0.3604, 0.5369, 0.3604, 0.5746, 0.4138, 0.5746, 0.4138, 0.5369, 0.3604, 0.7173, 0.01224, 0.6544, 0.02987, 0.6544, 0.02987, 0.7173, 0.01224, 0.985, 0.2988, 0.9894, 0.2336, 0.9894, 0.2336, 0.985, 0.2988, 0.5746, 0.4138, 0.6253, 0.4551, 0.6253, 0.4551, 0.5746, 0.4138, 0.6544, 0.02987, 0.5985, 0.06383, 0.5985, 0.06383, 0.6544, 0.02987, 0.9894, 0.2336, 0.9761, 0.1696, 0.9761, 0.1696, 0.9894, 0.2336, 0.6253, 0.4551, 0.6852, 0.4811, 0.6852, 0.4811, 0.6253, 0.4551, 0.5985, 0.06383, 0.5539, 0.1116, 0.5539, 0.1116, 0.5985, 0.06383, 0.9761, 0.1696, 0.9461, 0.1116, 0.9461, 0.1116, 0.9761, 0.1696, 0.75, 0.49, 0.8148, 0.4811, 0.8747, 0.4551, 0.9254, 0.4138, 0.9631, 0.3604, 0.985, 0.2988, 0.9894, 0.2336, 0.9761, 0.1696, 0.9461, 0.1116, 0.9015, 0.06383, 0.8456, 0.02987, 0.7827, 0.01224, 0.7173, 0.01224, 0.6544, 0.02987, 0.5985, 0.06383, 0.5539, 0.1116, 0.5239, 0.1696, 0.5106, 0.2336, 0.515, 0.2988, 0.5369, 0.3604, 0.5746, 0.4138, 0.6253, 0.4551, 0.6852, 0.4811, 0.9761, 0.1696, 0.9461, 0.1116, 0.9461, 0.1116, 0.9761, 0.1696, 0.6852, 0.4811, 0.75, 0.49, 0.75, 0.49, 0.6852, 0.4811, 0.75, 0.49, 0.8148, 0.4811, 0.8148, 0.4811, 0.75, 0.49, 0.5539, 0.1116, 0.5239, 0.1696, 0.5239, 0.1696, 0.5539, 0.1116, 0.9461, 0.1116, 0.9015, 0.06383, 0.9015, 0.06383, 0.9461, 0.1116, 0.8148, 0.4811, 0.8747, 0.4551, 0.8747, 0.4551, 0.8148, 0.4811, 0.5239, 0.1696, 0.5106, 0.2336, 0.5106, 0.2336, 0.5239, 0.1696, 0.9015, 0.06383, 0.8456, 0.02987, 0.8456, 0.02987, 0.9015, 0.06383, 0.8747, 0.4551, 0.9254, 0.4138, 0.9254, 0.4138, 0.8747, 0.4551, 0.5106, 0.2336, 0.515, 0.2988, 0.515, 0.2988, 0.5106, 0.2336, 0.8456, 0.02987, 0.7827, 0.01224, 0.7827, 0.01224, 0.8456, 0.02987, 0.9254, 0.4138, 0.9631, 0.3604, 0.9631, 0.3604, 0.9254, 0.4138, 0.515, 0.2988, 0.5369, 0.3604, 0.5369, 0.3604, 0.515, 0.2988, 0.7827, 0.01224, 0.7173, 0.01224, 0.7173, 0.01224, 0.7827, 0.01224, 0.9631, 0.3604, 0.985, 0.2988, 0.985, 0.2988, 0.9631, 0.3604, 0.5369, 0.3604, 0.5746, 0.4138, 0.5746, 0.4138, 0.5369, 0.3604, 0.7173, 0.01224, 0.6544, 0.02987, 0.6544, 0.02987, 0.7173, 0.01224, 0.985, 0.2988, 0.9894, 0.2336, 0.9894, 0.2336, 0.985, 0.2988, 0.5746, 0.4138, 0.6253, 0.4551, 0.6253, 0.4551, 0.5746, 0.4138, 0.6544, 0.02987, 0.5985, 0.06383, 0.5985, 0.06383, 0.6544, 0.02987, 0.9894, 0.2336, 0.9761, 0.1696, 0.9761, 0.1696, 0.9894, 0.2336, 0.6253, 0.4551, 0.6852, 0.4811, 0.6852, 0.4811, 0.6253, 0.4551])
me_cylinder_003.update()

# ---- objects
ob_cylinder = bpy.data.objects.new('Cylinder', me_cylinder)
ob_cube_002 = bpy.data.objects.new('Cube.002', me_cube_003)
ob_cylinder_001 = bpy.data.objects.new('Cylinder.001', me_cylinder_003)

# ---- transforms, parenting, visibility, modifiers, constraints
ob_cylinder.location = (-0.3514, -7.235, 0.0)
_m = ob_cylinder.modifiers.new('Auto Smooth', 'NODES')
_m.node_group = ng_auto_smooth
_gi = [s.identifier for s in ng_auto_smooth.interface.items_tree if s.item_type == 'SOCKET' and s.in_out == 'INPUT']
_m[_gi[1]] = 0.5236  # Angle
ob_cube_002.location = (-0.5084, -11.68, -0.09051)
ob_cube_002.scale = (1.124, 1.3, 0.2717)
_m = ob_cube_002.modifiers.new('Auto Smooth', 'NODES')
_m.node_group = ng_auto_smooth
_gi = [s.identifier for s in ng_auto_smooth.interface.items_tree if s.item_type == 'SOCKET' and s.in_out == 'INPUT']
_m[_gi[1]] = 0.5236  # Angle
ob_cylinder_001.location = (-0.3514, -7.235, 0.0)
_m = ob_cylinder_001.modifiers.new('Auto Smooth', 'NODES')
_m.node_group = ng_auto_smooth
_gi = [s.identifier for s in ng_auto_smooth.interface.items_tree if s.item_type == 'SOCKET' and s.in_out == 'INPUT']
_m[_gi[1]] = 0.5236  # Angle

# ---- collection membership
col_collection.objects.link(ob_cylinder)
col_collection.objects.link(ob_cube_002)
col_collection.objects.link(ob_cylinder_001)

# ---- scene / render settings (as saved in the file)
scene.frame_start = 1; scene.frame_end = 250; scene.frame_set(1)
scene.render.engine = 'BLENDER_EEVEE_NEXT'
scene.cycles.sampling_pattern = 'TABULATED_SOBOL'
scene.cycles.use_light_tree = False
scene.view_settings.view_transform = 'Filmic'
bpy.context.view_layer.update()

# ---- added for rendering (the .blend has no active camera and no usable light): camera, sun
cam_auto = bpy.data.cameras.new('AutoCamera')
cam_auto.lens = 50.0
cam_auto.sensor_width = 36.0
cam_auto.clip_end = 1000.0
ob_auto_camera = bpy.data.objects.new('AutoCamera', cam_auto)
scene.collection.objects.link(ob_auto_camera)
ob_auto_camera.location = (7.74963, -18.8018, 6.53917)
ob_auto_camera.rotation_euler = (1.09748, -7.21219e-08, 0.694738)
scene.camera = ob_auto_camera
light_auto_sun = bpy.data.lights.new('AutoSun', 'SUN')
light_auto_sun.energy = 3.0
light_auto_sun.angle = 0.0523599
ob_auto_sun = bpy.data.objects.new('AutoSun', light_auto_sun)
scene.collection.objects.link(ob_auto_sun)
ob_auto_sun.rotation_euler = (0.872665, 0.174533, 0.523599)
bpy.context.view_layer.update()
